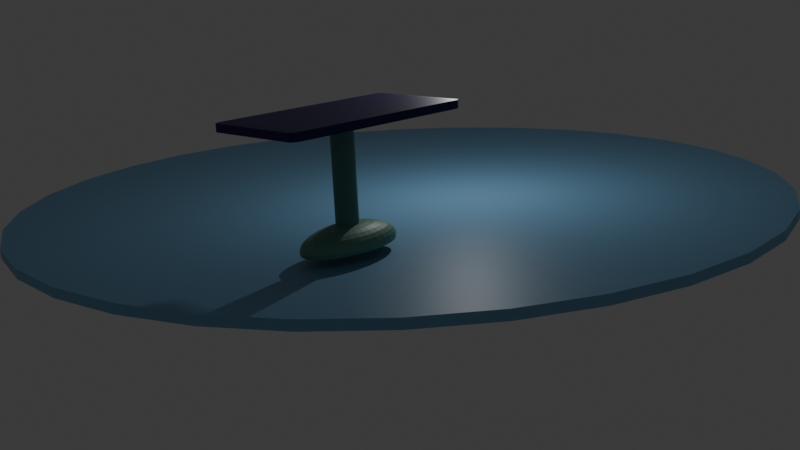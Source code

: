 # Source: table.blend  (saved by Blender 4.5.91; exported with 4.5.12 LTS)
import bpy
from mathutils import Matrix  # noqa: F401  (used for matrix-valued properties, if any)

bpy.ops.wm.read_factory_settings(use_empty=True)
scene = bpy.context.scene
scene.name = 'Scene'

# ---- collections
col_collection = bpy.data.collections.new('Collection'); scene.collection.children.link(col_collection)

# ---- materials (node trees are filled in below, after node groups)
mat_material = bpy.data.materials.new('Material')
mat_material.alpha_threshold = 0.0
mat_material.roughness = 0.5
mat_material.line_color = (0.0, 0.0, 0.0, 1.0)
mat_material_003 = bpy.data.materials.new('Material.003')
mat_material_002 = bpy.data.materials.new('Material.002')
mat_material_005 = bpy.data.materials.new('Material.005')

# ---- material node trees
mat_material.use_nodes = True; mat_material.node_tree.nodes.clear()
_N = mat_material.node_tree.nodes; _L = mat_material.node_tree.links
n0 = _N.new('ShaderNodeOutputMaterial'); n0.name = 'Material Output'; n0.location = (200, 100)
n1 = _N.new('ShaderNodeBsdfPrincipled'); n1.name = 'Principled BSDF'; n1.location = (-200, 100)
n1.inputs[0].default_value = (0.006751, 0.002432, 0.111, 1.0)
n1.inputs[3].default_value = 1.45
_L.new(n1.outputs[0], n0.inputs[0])
n0.is_active_output = True
mat_material_003.use_nodes = True; mat_material_003.node_tree.nodes.clear()
_N = mat_material_003.node_tree.nodes; _L = mat_material_003.node_tree.links
n0 = _N.new('ShaderNodeBsdfPrincipled'); n0.name = 'Principled BSDF'; n0.location = (-200, 100)
n0.inputs[0].default_value = (0.1157, 0.2774, 0.2419, 1.0)
n1 = _N.new('ShaderNodeOutputMaterial'); n1.name = 'Material Output'; n1.location = (200, 100)
_L.new(n0.outputs[0], n1.inputs[0])
n1.is_active_output = True
mat_material_002.use_nodes = True; mat_material_002.node_tree.nodes.clear()
_N = mat_material_002.node_tree.nodes; _L = mat_material_002.node_tree.links
n0 = _N.new('ShaderNodeBsdfPrincipled'); n0.name = 'Principled BSDF'; n0.location = (-200, 100)
n0.inputs[0].default_value = (0.1376, 0.3583, 0.2596, 1.0)
n1 = _N.new('ShaderNodeOutputMaterial'); n1.name = 'Material Output'; n1.location = (200, 100)
_L.new(n0.outputs[0], n1.inputs[0])
n1.is_active_output = True
mat_material_005.use_nodes = True; mat_material_005.node_tree.nodes.clear()
_N = mat_material_005.node_tree.nodes; _L = mat_material_005.node_tree.links
n0 = _N.new('ShaderNodeBsdfPrincipled'); n0.name = 'Principled BSDF'; n0.location = (-200, 100)
n0.inputs[0].default_value = (0.1923, 0.4335, 0.6657, 1.0)
n1 = _N.new('ShaderNodeOutputMaterial'); n1.name = 'Material Output'; n1.location = (200, 100)
_L.new(n0.outputs[0], n1.inputs[0])
n1.is_active_output = True

# ---- world
world_world = bpy.data.worlds.new('World'); scene.world = world_world
world_world.use_nodes = True; world_world.node_tree.nodes.clear()
_N = world_world.node_tree.nodes; _L = world_world.node_tree.links
n0 = _N.new('ShaderNodeOutputWorld'); n0.name = 'World Output'; n0.location = (200, 100)
n1 = _N.new('ShaderNodeBackground'); n1.name = 'Background'; n1.location = (-200, 100)
n1.inputs[0].default_value = (0.05088, 0.05088, 0.05088, 1.0)
_L.new(n1.outputs[0], n0.inputs[0])
n0.is_active_output = True
world_world.color = (0.05088, 0.05088, 0.05088)
world_world.sun_shadow_jitter_overblur = 0.0

# ---- cameras
cam_camera = bpy.data.cameras.new('Camera')
cam_camera.clip_end = 100.0
cam_camera.lens = 50.0
cam_camera.ortho_scale = 7.314

# ---- lights
light_light = bpy.data.lights.new('Light', 'POINT')
light_light.energy = 1000.0
light_light.shadow_soft_size = 0.1

# ---- meshes
me_cube = bpy.data.meshes.new('Cube')
me_cube.from_pydata([(1.876, 3.989, 0.1481), (2.094, 3.575, 0.1652), (1.944, 3.968, 0.1534), (2.004, 3.909, 0.1581), (2.052, 3.818, 0.1619), (2.083, 3.703, 0.1644), (1.876, 3.575, -0.1652), (1.876, 3.989, -0.1481), (2.094, 3.575, -0.1481), (1.876, 3.703, -0.1644), (1.876, 3.818, -0.1619), (1.944, 3.575, -0.1644), (1.945, 3.707, -0.1634), (1.943, 3.812, -0.1611), (2.004, 3.575, -0.1619), (2.001, 3.702, -0.1611), (1.991, 3.794, -0.1594), (1.944, 3.968, -0.1481), (2.004, 3.909, -0.1481), (1.876, 3.968, -0.1534), (1.946, 3.944, -0.1535), (2.001, 3.889, -0.1533), (1.876, 3.909, -0.1581), (1.943, 3.888, -0.1579), (1.991, 3.849, -0.1571), (2.083, 3.575, -0.1534), (2.052, 3.575, -0.1581), (2.083, 3.703, -0.1481), (2.07, 3.706, -0.1535), (2.041, 3.702, -0.1579), (2.052, 3.818, -0.1481), (2.041, 3.812, -0.1533), (2.021, 3.794, -0.1571), (2.094, -3.575, 0.1652), (1.876, -3.989, 0.1481), (2.083, -3.703, 0.1644), (2.052, -3.818, 0.1619), (2.004, -3.909, 0.1581), (1.944, -3.968, 0.1534), (2.094, -3.575, -0.1481), (1.876, -3.989, -0.1481), (1.876, -3.575, -0.1652), (2.083, -3.703, -0.1481), (2.052, -3.818, -0.1481), (2.083, -3.575, -0.1534), (2.07, -3.707, -0.1535), (2.041, -3.812, -0.1533), (2.052, -3.575, -0.1581), (2.041, -3.702, -0.1579), (2.021, -3.794, -0.1571), (1.876, -3.968, -0.1534), (1.876, -3.909, -0.1581), (1.944, -3.968, -0.1481), (1.945, -3.944, -0.1535), (1.943, -3.889, -0.1579), (2.004, -3.909, -0.1481), (2.001, -3.888, -0.1533), (1.991, -3.849, -0.1571), (1.944, -3.575, -0.1644), (2.004, -3.575, -0.1619), (1.876, -3.703, -0.1644), (1.946, -3.706, -0.1634), (2.001, -3.702, -0.1611), (1.876, -3.818, -0.1619), (1.943, -3.812, -0.1611), (1.991, -3.794, -0.1594), (-1.876, 3.989, 0.1481), (-2.094, 3.575, 0.1481), (-1.876, 3.575, 0.1652), (-1.944, 3.968, 0.1481), (-2.004, 3.909, 0.1481), (-1.876, 3.968, 0.1534), (-1.946, 3.944, 0.1535), (-2.001, 3.889, 0.1533), (-1.876, 3.909, 0.1581), (-1.943, 3.888, 0.1579), (-1.991, 3.849, 0.1571), (-2.083, 3.575, 0.1534), (-2.052, 3.575, 0.1581), (-2.083, 3.703, 0.1481), (-2.07, 3.706, 0.1535), (-2.041, 3.702, 0.1579), (-2.052, 3.818, 0.1481), (-2.041, 3.812, 0.1533), (-2.021, 3.794, 0.1571), (-1.876, 3.703, 0.1644), (-1.876, 3.818, 0.1619), (-1.944, 3.575, 0.1644), (-1.945, 3.707, 0.1634), (-1.943, 3.812, 0.1611), (-2.004, 3.575, 0.1619), (-2.001, 3.702, 0.1611), (-1.991, 3.794, 0.1594), (-2.094, 3.575, -0.1481), (-1.876, 3.989, -0.1481), (-1.876, 3.575, -0.1652), (-2.083, 3.703, -0.1481), (-2.052, 3.818, -0.1481), (-2.083, 3.575, -0.1534), (-2.07, 3.707, -0.1535), (-2.041, 3.812, -0.1533), (-2.052, 3.575, -0.1581), (-2.041, 3.702, -0.1579), (-2.021, 3.794, -0.1571), (-1.876, 3.968, -0.1534), (-1.876, 3.909, -0.1581), (-1.944, 3.968, -0.1481), (-1.945, 3.944, -0.1535), (-1.943, 3.889, -0.1579), (-2.004, 3.909, -0.1481), (-2.001, 3.888, -0.1533), (-1.991, 3.849, -0.1571), (-1.944, 3.575, -0.1644), (-2.004, 3.575, -0.1619), (-1.876, 3.703, -0.1644), (-1.946, 3.706, -0.1634), (-2.001, 3.702, -0.1611), (-1.876, 3.818, -0.1619), (-1.943, 3.812, -0.1611), (-1.991, 3.794, -0.1594), (-2.094, -3.575, 0.1481), (-1.876, -3.989, 0.1481), (-1.876, -3.575, 0.1652), (-2.083, -3.703, 0.1481), (-2.052, -3.818, 0.1481), (-2.083, -3.575, 0.1534), (-2.07, -3.707, 0.1535), (-2.041, -3.812, 0.1533), (-2.052, -3.575, 0.1581), (-2.041, -3.702, 0.1579), (-2.021, -3.794, 0.1571), (-1.876, -3.968, 0.1534), (-1.876, -3.909, 0.1581), (-1.944, -3.968, 0.1481), (-1.945, -3.944, 0.1535), (-1.943, -3.889, 0.1579), (-2.004, -3.909, 0.1481), (-2.001, -3.888, 0.1533), (-1.991, -3.849, 0.1571), (-1.944, -3.575, 0.1644), (-2.004, -3.575, 0.1619), (-1.876, -3.703, 0.1644), (-1.946, -3.706, 0.1634), (-2.001, -3.702, 0.1611), (-1.876, -3.818, 0.1619), (-1.943, -3.812, 0.1611), (-1.991, -3.794, 0.1594), (-1.876, -3.575, -0.1652), (-1.876, -3.989, -0.1481), (-2.094, -3.575, -0.1481), (-1.876, -3.703, -0.1644), (-1.876, -3.818, -0.1619), (-1.944, -3.575, -0.1644), (-1.945, -3.707, -0.1634), (-1.943, -3.812, -0.1611), (-2.004, -3.575, -0.1619), (-2.001, -3.702, -0.1611), (-1.991, -3.794, -0.1594), (-1.944, -3.968, -0.1481), (-2.004, -3.909, -0.1481), (-1.876, -3.968, -0.1534), (-1.946, -3.944, -0.1535), (-2.001, -3.889, -0.1533), (-1.876, -3.909, -0.1581), (-1.943, -3.888, -0.1579), (-1.991, -3.849, -0.1571), (-2.083, -3.575, -0.1534), (-2.052, -3.575, -0.1581), (-2.083, -3.703, -0.1481), (-2.07, -3.706, -0.1535), (-2.041, -3.702, -0.1579), (-2.052, -3.818, -0.1481), (-2.041, -3.812, -0.1533), (-2.021, -3.794, -0.1571)], [], [(6, 9, 12, 11), (9, 10, 13, 12), (10, 22, 23, 13), (11, 12, 15, 14), (12, 13, 16, 15), (13, 23, 24, 16), (7, 17, 20, 19), (17, 18, 21, 20), (18, 30, 31, 21), (19, 20, 23, 22), (20, 21, 24, 23), (21, 31, 32, 24), (8, 25, 28, 27), (25, 26, 29, 28), (26, 14, 15, 29), (27, 28, 31, 30), (28, 29, 32, 31), (29, 15, 16, 32), (16, 24, 32), (39, 42, 45, 44), (42, 43, 46, 45), (43, 55, 56, 46), (44, 45, 48, 47), (45, 46, 49, 48), (46, 56, 57, 49), (40, 50, 53, 52), (50, 51, 54, 53), (51, 63, 64, 54), (52, 53, 56, 55), (53, 54, 57, 56), (54, 64, 65, 57), (41, 58, 61, 60), (58, 59, 62, 61), (59, 47, 48, 62), (60, 61, 64, 63), (61, 62, 65, 64), (62, 48, 49, 65), (49, 57, 65), (66, 69, 72, 71), (69, 70, 73, 72), (70, 82, 83, 73), (71, 72, 75, 74), (72, 73, 76, 75), (73, 83, 84, 76), (67, 77, 80, 79), (77, 78, 81, 80), (78, 90, 91, 81), (79, 80, 83, 82), (80, 81, 84, 83), (81, 91, 92, 84), (68, 85, 88, 87), (85, 86, 89, 88), (86, 74, 75, 89), (87, 88, 91, 90), (88, 89, 92, 91), (89, 75, 76, 92), (76, 84, 92), (93, 96, 99, 98), (96, 97, 100, 99), (97, 109, 110, 100), (98, 99, 102, 101), (99, 100, 103, 102), (100, 110, 111, 103), (94, 104, 107, 106), (104, 105, 108, 107), (105, 117, 118, 108), (106, 107, 110, 109), (107, 108, 111, 110), (108, 118, 119, 111), (95, 112, 115, 114), (112, 113, 116, 115), (113, 101, 102, 116), (114, 115, 118, 117), (115, 116, 119, 118), (116, 102, 103, 119), (103, 111, 119), (120, 123, 126, 125), (123, 124, 127, 126), (124, 136, 137, 127), (125, 126, 129, 128), (126, 127, 130, 129), (127, 137, 138, 130), (121, 131, 134, 133), (131, 132, 135, 134), (132, 144, 145, 135), (133, 134, 137, 136), (134, 135, 138, 137), (135, 145, 146, 138), (122, 139, 142, 141), (139, 140, 143, 142), (140, 128, 129, 143), (141, 142, 145, 144), (142, 143, 146, 145), (143, 129, 130, 146), (130, 138, 146), (147, 150, 153, 152), (150, 151, 154, 153), (151, 163, 164, 154), (152, 153, 156, 155), (153, 154, 157, 156), (154, 164, 165, 157), (148, 158, 161, 160), (158, 159, 162, 161), (159, 171, 172, 162), (160, 161, 164, 163), (161, 162, 165, 164), (162, 172, 173, 165), (149, 166, 169, 168), (166, 167, 170, 169), (167, 155, 156, 170), (168, 169, 172, 171), (169, 170, 173, 172), (170, 156, 157, 173), (157, 165, 173), (95, 147, 152, 112), (112, 152, 155, 113), (113, 155, 167, 101), (101, 167, 166, 98), (98, 166, 149, 93), (6, 95, 114, 9), (9, 114, 117, 10), (10, 117, 105, 22), (22, 105, 104, 19), (19, 104, 94, 7), (1, 8, 27, 5), (5, 27, 30, 4), (4, 30, 18, 3), (3, 18, 17, 2), (2, 17, 7, 0), (148, 121, 133, 158), (158, 133, 136, 159), (159, 136, 124, 171), (171, 124, 123, 168), (168, 123, 120, 149), (34, 40, 52, 38), (38, 52, 55, 37), (37, 55, 43, 36), (36, 43, 42, 35), (35, 42, 39, 33), (66, 94, 106, 69), (69, 106, 109, 70), (70, 109, 97, 82), (82, 97, 96, 79), (79, 96, 93, 67), (33, 122, 141, 35), (35, 141, 144, 36), (36, 144, 132, 37), (37, 132, 131, 38), (38, 131, 121, 34), (147, 41, 60, 150), (150, 60, 63, 151), (151, 63, 51, 163), (163, 51, 50, 160), (160, 50, 40, 148), (122, 68, 87, 139), (139, 87, 90, 140), (140, 90, 78, 128), (128, 78, 77, 125), (125, 77, 67, 120), (68, 1, 5, 85), (85, 5, 4, 86), (86, 4, 3, 74), (74, 3, 2, 71), (71, 2, 0, 66), (41, 6, 11, 58), (58, 11, 14, 59), (59, 14, 26, 47), (47, 26, 25, 44), (44, 25, 8, 39), (94, 66, 0, 7), (8, 1, 33, 39), (1, 68, 122, 33), (95, 6, 41, 147), (40, 34, 121, 148), (149, 120, 67, 93)])
_uv = me_cube.uv_layers.new(name='UVMap')
_uv.uv.foreach_set('vector', [0.362, 0.513, 0.362, 0.509, 0.3661, 0.5088, 0.366, 0.513, 0.362, 0.509, 0.362, 0.5053, 0.366, 0.5055, 0.3661, 0.5088, 0.362, 0.5053, 0.3685, 0.4935, 0.3708, 0.4952, 0.366, 0.5055, 0.366, 0.513, 0.3661, 0.5088, 0.3695, 0.509, 0.3697, 0.513, 0.3661, 0.5088, 0.366, 0.5055, 0.3689, 0.5061, 0.3695, 0.509, 0.366, 0.5055, 0.3708, 0.4952, 0.3728, 0.4961, 0.3689, 0.5061, 0.388, 0.487, 0.388, 0.491, 0.3839, 0.4912, 0.384, 0.487, 0.388, 0.491, 0.388, 0.4947, 0.384, 0.4945, 0.3839, 0.4912, 0.388, 0.4947, 0.388, 0.5053, 0.384, 0.5055, 0.384, 0.4945, 0.384, 0.487, 0.3839, 0.4912, 0.3708, 0.4952, 0.3685, 0.4935, 0.3839, 0.4912, 0.384, 0.4945, 0.3728, 0.4961, 0.3708, 0.4952, 0.384, 0.4945, 0.384, 0.5055, 0.3803, 0.5061, 0.3728, 0.4961, 0.388, 0.513, 0.384, 0.513, 0.3838, 0.5089, 0.388, 0.509, 0.384, 0.513, 0.3803, 0.513, 0.3805, 0.509, 0.3838, 0.5089, 0.3803, 0.513, 0.3697, 0.513, 0.3695, 0.509, 0.3805, 0.509, 0.388, 0.509, 0.3838, 0.5089, 0.384, 0.5055, 0.388, 0.5053, 0.3838, 0.5089, 0.3805, 0.509, 0.3803, 0.5061, 0.384, 0.5055, 0.3805, 0.509, 0.3695, 0.509, 0.3689, 0.5061, 0.3803, 0.5061, 0.3689, 0.5061, 0.3728, 0.4961, 0.3803, 0.5061, 0.388, 0.737, 0.388, 0.741, 0.3839, 0.7412, 0.384, 0.737, 0.388, 0.741, 0.388, 0.7447, 0.384, 0.7445, 0.3839, 0.7412, 0.388, 0.7447, 0.388, 0.7553, 0.384, 0.7555, 0.384, 0.7445, 0.384, 0.737, 0.3839, 0.7412, 0.3805, 0.741, 0.3803, 0.737, 0.3839, 0.7412, 0.384, 0.7445, 0.3803, 0.7439, 0.3805, 0.741, 0.384, 0.7445, 0.384, 0.7555, 0.3728, 0.7539, 0.3803, 0.7439, 0.388, 0.763, 0.384, 0.763, 0.3838, 0.7589, 0.388, 0.759, 0.384, 0.763, 0.3685, 0.7565, 0.3708, 0.7548, 0.3838, 0.7589, 0.3685, 0.7565, 0.362, 0.7447, 0.366, 0.7445, 0.3708, 0.7548, 0.388, 0.759, 0.3838, 0.7589, 0.384, 0.7555, 0.388, 0.7553, 0.3838, 0.7589, 0.3708, 0.7548, 0.3728, 0.7539, 0.384, 0.7555, 0.3708, 0.7548, 0.366, 0.7445, 0.3689, 0.7439, 0.3728, 0.7539, 0.362, 0.737, 0.366, 0.737, 0.3662, 0.7411, 0.362, 0.741, 0.366, 0.737, 0.3697, 0.737, 0.3695, 0.741, 0.3662, 0.7411, 0.3697, 0.737, 0.3803, 0.737, 0.3805, 0.741, 0.3695, 0.741, 0.362, 0.741, 0.3662, 0.7411, 0.366, 0.7445, 0.362, 0.7447, 0.3662, 0.7411, 0.3695, 0.741, 0.3689, 0.7439, 0.366, 0.7445, 0.3695, 0.741, 0.3805, 0.741, 0.3803, 0.7439, 0.3689, 0.7439, 0.3803, 0.7439, 0.3728, 0.7539, 0.3689, 0.7439, 0.612, 0.263, 0.612, 0.259, 0.6161, 0.2588, 0.616, 0.263, 0.612, 0.259, 0.612, 0.2553, 0.616, 0.2555, 0.6161, 0.2588, 0.612, 0.2553, 0.612, 0.2447, 0.616, 0.2445, 0.616, 0.2555, 0.616, 0.263, 0.6161, 0.2588, 0.6195, 0.259, 0.6197, 0.263, 0.6161, 0.2588, 0.616, 0.2555, 0.6189, 0.2553, 0.6195, 0.259, 0.616, 0.2555, 0.616, 0.2445, 0.6189, 0.2439, 0.6189, 0.2553, 0.612, 0.237, 0.616, 0.237, 0.6162, 0.2411, 0.612, 0.241, 0.616, 0.237, 0.6197, 0.237, 0.6195, 0.241, 0.6162, 0.2411, 0.6197, 0.237, 0.625, 0.237, 0.625, 0.241, 0.6195, 0.241, 0.612, 0.241, 0.6162, 0.2411, 0.616, 0.2445, 0.612, 0.2447, 0.6162, 0.2411, 0.6195, 0.241, 0.6189, 0.2439, 0.616, 0.2445, 0.6195, 0.241, 0.625, 0.241, 0.625, 0.2466, 0.6189, 0.2439, 0.862, 0.513, 0.862, 0.509, 0.8661, 0.5088, 0.866, 0.513, 0.862, 0.509, 0.862, 0.5, 0.866, 0.5, 0.8661, 0.5088, 0.625, 0.263, 0.6197, 0.263, 0.6195, 0.259, 0.625, 0.259, 0.866, 0.513, 0.8661, 0.5088, 0.875, 0.509, 0.875, 0.513, 0.8661, 0.5088, 0.866, 0.5, 0.875, 0.5061, 0.875, 0.509, 0.625, 0.259, 0.6195, 0.259, 0.6189, 0.2553, 0.625, 0.2466, 0.6189, 0.2553, 0.6189, 0.2439, 0.625, 0.2466, 0.388, 0.237, 0.388, 0.241, 0.3839, 0.2412, 0.384, 0.237, 0.388, 0.241, 0.388, 0.2447, 0.384, 0.2445, 0.3839, 0.2412, 0.388, 0.2447, 0.388, 0.2553, 0.384, 0.2555, 0.384, 0.2445, 0.384, 0.237, 0.3839, 0.2412, 0.375, 0.241, 0.375, 0.237, 0.3839, 0.2412, 0.384, 0.2445, 0.375, 0.2439, 0.375, 0.241, 0.384, 0.2445, 0.384, 0.2555, 0.375, 0.2561, 0.375, 0.2439, 0.388, 0.263, 0.384, 0.263, 0.3838, 0.2589, 0.388, 0.259, 0.384, 0.263, 0.375, 0.263, 0.375, 0.259, 0.3838, 0.2589, 0.138, 0.5, 0.138, 0.5053, 0.134, 0.5055, 0.134, 0.5, 0.388, 0.259, 0.3838, 0.2589, 0.384, 0.2555, 0.388, 0.2553, 0.3838, 0.2589, 0.375, 0.259, 0.375, 0.2561, 0.384, 0.2555, 0.134, 0.5, 0.134, 0.5055, 0.1311, 0.5061, 0.1311, 0.5, 0.138, 0.513, 0.134, 0.513, 0.1338, 0.5089, 0.138, 0.509, 0.134, 0.513, 0.1303, 0.513, 0.1305, 0.509, 0.1338, 0.5089, 0.1303, 0.513, 0.125, 0.513, 0.125, 0.509, 0.1305, 0.509, 0.138, 0.509, 0.1338, 0.5089, 0.134, 0.5055, 0.138, 0.5053, 0.1338, 0.5089, 0.1305, 0.509, 0.1311, 0.5061, 0.134, 0.5055, 0.1305, 0.509, 0.125, 0.509, 0.125, 0.5061, 0.1311, 0.5061, 0.125, 0.5061, 0.1311, 0.5, 0.1311, 0.5061, 0.612, 0.01297, 0.612, 0.008961, 0.6161, 0.008832, 0.616, 0.01297, 0.612, 0.008961, 0.612, 0.005348, 0.616, 0.005523, 0.6161, 0.008832, 0.612, 0.005348, 0.612, 0.0, 0.616, 0.0, 0.616, 0.005523, 0.616, 0.01297, 0.6161, 0.008832, 0.6195, 0.008979, 0.6197, 0.01297, 0.6161, 0.008832, 0.616, 0.005523, 0.6189, 0.006107, 0.6195, 0.008979, 0.616, 0.005523, 0.616, 0.0, 0.6189, 0.0, 0.6189, 0.006107, 0.612, 0.987, 0.616, 0.987, 0.6162, 0.9911, 0.612, 0.991, 0.616, 0.987, 0.6197, 0.987, 0.6195, 0.991, 0.6162, 0.9911, 0.6197, 0.987, 0.625, 0.987, 0.625, 0.991, 0.6195, 0.991, 0.612, 0.991, 0.6162, 0.9911, 0.616, 1.0, 0.612, 1.0, 0.6162, 0.9911, 0.6195, 0.991, 0.6189, 1.0, 0.616, 1.0, 0.6195, 0.991, 0.625, 0.991, 0.625, 1.0, 0.6189, 1.0, 0.862, 0.737, 0.866, 0.737, 0.8662, 0.7411, 0.862, 0.741, 0.866, 0.737, 0.875, 0.737, 0.875, 0.741, 0.8662, 0.7411, 0.625, 0.01297, 0.6197, 0.01297, 0.6195, 0.008979, 0.625, 0.008989, 0.862, 0.741, 0.8662, 0.7411, 0.866, 0.75, 0.862, 0.75, 0.8662, 0.7411, 0.875, 0.741, 0.875, 0.7439, 0.866, 0.75, 0.625, 0.008989, 0.6195, 0.008979, 0.6189, 0.006107, 0.625, 0.006107, 0.6189, 0.006107, 0.6189, 0.0, 0.625, 0.006107, 0.138, 0.737, 0.138, 0.741, 0.1339, 0.7412, 0.134, 0.737, 0.138, 0.741, 0.138, 0.7447, 0.134, 0.7445, 0.1339, 0.7412, 0.138, 0.7447, 0.138, 0.75, 0.134, 0.75, 0.134, 0.7445, 0.134, 0.737, 0.1339, 0.7412, 0.1305, 0.741, 0.1303, 0.737, 0.1339, 0.7412, 0.134, 0.7445, 0.1311, 0.7439, 0.1305, 0.741, 0.134, 0.7445, 0.134, 0.75, 0.1311, 0.75, 0.1311, 0.7439, 0.388, 0.987, 0.388, 0.991, 0.3839, 0.9912, 0.384, 0.987, 0.388, 0.991, 0.388, 1.0, 0.384, 1.0, 0.3839, 0.9912, 0.388, 0.0, 0.388, 0.005348, 0.384, 0.005517, 0.384, 0.0, 0.384, 0.987, 0.3839, 0.9912, 0.375, 0.991, 0.375, 0.987, 0.3839, 0.9912, 0.384, 1.0, 0.375, 0.9939, 0.375, 0.991, 0.384, 0.0, 0.384, 0.005517, 0.375, 0.006107, 0.375, 0.0, 0.388, 0.01297, 0.384, 0.01297, 0.3838, 0.008855, 0.388, 0.008961, 0.384, 0.01297, 0.375, 0.01297, 0.375, 0.008989, 0.3838, 0.008855, 0.125, 0.737, 0.1303, 0.737, 0.1305, 0.741, 0.125, 0.741, 0.388, 0.008961, 0.3838, 0.008855, 0.384, 0.005517, 0.388, 0.005348, 0.3838, 0.008855, 0.375, 0.008989, 0.375, 0.006107, 0.384, 0.005517, 0.125, 0.741, 0.1305, 0.741, 0.1311, 0.7439, 0.125, 0.7439, 0.1311, 0.7439, 0.1311, 0.75, 0.125, 0.7439, 0.138, 0.513, 0.138, 0.737, 0.134, 0.737, 0.134, 0.513, 0.134, 0.513, 0.134, 0.737, 0.1303, 0.737, 0.1303, 0.513, 0.1303, 0.513, 0.1303, 0.737, 0.125, 0.737, 0.125, 0.513, 0.375, 0.237, 0.375, 0.01297, 0.384, 0.01297, 0.384, 0.237, 0.384, 0.237, 0.384, 0.01297, 0.388, 0.01297, 0.388, 0.237, 0.362, 0.513, 0.138, 0.513, 0.138, 0.509, 0.362, 0.509, 0.362, 0.509, 0.138, 0.509, 0.138, 0.5053, 0.362, 0.5053, 0.362, 0.5053, 0.138, 0.5053, 0.138, 0.5, 0.3685, 0.4935, 0.3685, 0.4935, 0.375, 0.263, 0.384, 0.263, 0.384, 0.487, 0.384, 0.487, 0.384, 0.263, 0.388, 0.263, 0.388, 0.487, 0.625, 0.513, 0.388, 0.513, 0.388, 0.509, 0.625, 0.509, 0.625, 0.509, 0.388, 0.509, 0.388, 0.5053, 0.6244, 0.5021, 0.6244, 0.5021, 0.388, 0.5053, 0.388, 0.4947, 0.6197, 0.4947, 0.6197, 0.4947, 0.388, 0.4947, 0.388, 0.491, 0.616, 0.491, 0.616, 0.491, 0.388, 0.491, 0.388, 0.487, 0.612, 0.487, 0.388, 0.987, 0.612, 0.987, 0.612, 0.991, 0.388, 0.991, 0.388, 0.991, 0.612, 0.991, 0.612, 1.0, 0.388, 1.0, 0.388, 0.0, 0.612, 0.0, 0.612, 0.005348, 0.388, 0.005348, 0.388, 0.005348, 0.612, 0.005348, 0.612, 0.008961, 0.388, 0.008961, 0.388, 0.008961, 0.612, 0.008961, 0.612, 0.01297, 0.388, 0.01297, 0.612, 0.763, 0.388, 0.763, 0.388, 0.759, 0.616, 0.759, 0.616, 0.759, 0.388, 0.759, 0.388, 0.7553, 0.6197, 0.7553, 0.6197, 0.7553, 0.388, 0.7553, 0.388, 0.7447, 0.6244, 0.7479, 0.6244, 0.7479, 0.388, 0.7447, 0.388, 0.741, 0.625, 0.741, 0.625, 0.741, 0.388, 0.741, 0.388, 0.737, 0.625, 0.737, 0.612, 0.263, 0.388, 0.263, 0.388, 0.259, 0.612, 0.259, 0.612, 0.259, 0.388, 0.259, 0.388, 0.2553, 0.612, 0.2553, 0.612, 0.2553, 0.388, 0.2553, 0.388, 0.2447, 0.612, 0.2447, 0.612, 0.2447, 0.388, 0.2447, 0.388, 0.241, 0.612, 0.241, 0.612, 0.241, 0.388, 0.241, 0.388, 0.237, 0.612, 0.237, 0.625, 0.737, 0.862, 0.737, 0.862, 0.741, 0.625, 0.741, 0.625, 0.741, 0.862, 0.741, 0.862, 0.75, 0.6244, 0.7479, 0.6244, 0.7479, 0.625, 0.987, 0.6197, 0.987, 0.6197, 0.7553, 0.6197, 0.7553, 0.6197, 0.987, 0.616, 0.987, 0.616, 0.759, 0.616, 0.759, 0.616, 0.987, 0.612, 0.987, 0.612, 0.763, 0.138, 0.737, 0.362, 0.737, 0.362, 0.741, 0.138, 0.741, 0.138, 0.741, 0.362, 0.741, 0.362, 0.7447, 0.138, 0.7447, 0.138, 0.7447, 0.362, 0.7447, 0.3685, 0.7565, 0.138, 0.75, 0.375, 0.987, 0.3685, 0.7565, 0.384, 0.763, 0.384, 0.987, 0.384, 0.987, 0.384, 0.763, 0.388, 0.763, 0.388, 0.987, 0.862, 0.737, 0.862, 0.513, 0.866, 0.513, 0.866, 0.737, 0.866, 0.737, 0.866, 0.513, 0.875, 0.513, 0.875, 0.737, 0.625, 0.01297, 0.625, 0.237, 0.6197, 0.237, 0.6197, 0.01297, 0.6197, 0.01297, 0.6197, 0.237, 0.616, 0.237, 0.616, 0.01297, 0.616, 0.01297, 0.616, 0.237, 0.612, 0.237, 0.612, 0.01297, 0.862, 0.513, 0.625, 0.513, 0.625, 0.509, 0.862, 0.509, 0.862, 0.509, 0.625, 0.509, 0.6244, 0.5021, 0.862, 0.5, 0.625, 0.263, 0.6244, 0.5021, 0.6197, 0.4947, 0.6197, 0.263, 0.6197, 0.263, 0.6197, 0.4947, 0.616, 0.491, 0.616, 0.263, 0.616, 0.263, 0.616, 0.491, 0.612, 0.487, 0.612, 0.263, 0.362, 0.737, 0.362, 0.513, 0.366, 0.513, 0.366, 0.737, 0.366, 0.737, 0.366, 0.513, 0.3697, 0.513, 0.3697, 0.737, 0.3697, 0.737, 0.3697, 0.513, 0.3803, 0.513, 0.3803, 0.737, 0.3803, 0.737, 0.3803, 0.513, 0.384, 0.513, 0.384, 0.737, 0.384, 0.737, 0.384, 0.513, 0.388, 0.513, 0.388, 0.737, 0.388, 0.263, 0.612, 0.263, 0.612, 0.487, 0.388, 0.487, 0.388, 0.513, 0.625, 0.513, 0.625, 0.737, 0.388, 0.737, 0.625, 0.513, 0.862, 0.513, 0.862, 0.737, 0.625, 0.737, 0.138, 0.513, 0.362, 0.513, 0.362, 0.737, 0.138, 0.737, 0.388, 0.763, 0.612, 0.763, 0.612, 0.987, 0.388, 0.987, 0.388, 0.01297, 0.612, 0.01297, 0.612, 0.237, 0.388, 0.237])
me_cube.materials.append(mat_material)
me_cube.use_mirror_vertex_groups = False
me_cube.update()
me_cylinder_001 = bpy.data.meshes.new('Cylinder.001')
me_cylinder_001.from_pydata([(0.0, 0.4314, -1.98), (0.0, 0.4314, 1.98), (0.08416, 0.4231, -1.98), (0.08416, 0.4231, 1.98), (0.1651, 0.3985, -1.98), (0.1651, 0.3985, 1.98), (0.2397, 0.3587, -1.98), (0.2397, 0.3587, 1.98), (0.305, 0.305, -1.98), (0.305, 0.305, 1.98), (0.3587, 0.2397, -1.98), (0.3587, 0.2397, 1.98), (0.3985, 0.1651, -1.98), (0.3985, 0.1651, 1.98), (0.4231, 0.08416, -1.98), (0.4231, 0.08416, 1.98), (0.4314, 0.0, -1.98), (0.4314, 0.0, 1.98), (0.4231, -0.08416, -1.98), (0.4231, -0.08416, 1.98), (0.3985, -0.1651, -1.98), (0.3985, -0.1651, 1.98), (0.3587, -0.2397, -1.98), (0.3587, -0.2397, 1.98), (0.305, -0.305, -1.98), (0.305, -0.305, 1.98), (0.2397, -0.3587, -1.98), (0.2397, -0.3587, 1.98), (0.1651, -0.3985, -1.98), (0.1651, -0.3985, 1.98), (0.08416, -0.4231, -1.98), (0.08416, -0.4231, 1.98), (0.0, -0.4314, -1.98), (0.0, -0.4314, 1.98), (-0.08416, -0.4231, -1.98), (-0.08416, -0.4231, 1.98), (-0.1651, -0.3985, -1.98), (-0.1651, -0.3985, 1.98), (-0.2397, -0.3587, -1.98), (-0.2397, -0.3587, 1.98), (-0.305, -0.305, -1.98), (-0.305, -0.305, 1.98), (-0.3587, -0.2397, -1.98), (-0.3587, -0.2397, 1.98), (-0.3985, -0.1651, -1.98), (-0.3985, -0.1651, 1.98), (-0.4231, -0.08416, -1.98), (-0.4231, -0.08416, 1.98), (-0.4314, 0.0, -1.98), (-0.4314, 0.0, 1.98), (-0.4231, 0.08416, -1.98), (-0.4231, 0.08416, 1.98), (-0.3985, 0.1651, -1.98), (-0.3985, 0.1651, 1.98), (-0.3587, 0.2397, -1.98), (-0.3587, 0.2397, 1.98), (-0.305, 0.305, -1.98), (-0.305, 0.305, 1.98), (-0.2397, 0.3587, -1.98), (-0.2397, 0.3587, 1.98), (-0.1651, 0.3985, -1.98), (-0.1651, 0.3985, 1.98), (-0.08416, 0.4231, -1.98), (-0.08416, 0.4231, 1.98)], [], [(0, 1, 3, 2), (2, 3, 5, 4), (4, 5, 7, 6), (6, 7, 9, 8), (8, 9, 11, 10), (10, 11, 13, 12), (12, 13, 15, 14), (14, 15, 17, 16), (16, 17, 19, 18), (18, 19, 21, 20), (20, 21, 23, 22), (22, 23, 25, 24), (24, 25, 27, 26), (26, 27, 29, 28), (28, 29, 31, 30), (30, 31, 33, 32), (32, 33, 35, 34), (34, 35, 37, 36), (36, 37, 39, 38), (38, 39, 41, 40), (40, 41, 43, 42), (42, 43, 45, 44), (44, 45, 47, 46), (46, 47, 49, 48), (48, 49, 51, 50), (50, 51, 53, 52), (52, 53, 55, 54), (54, 55, 57, 56), (56, 57, 59, 58), (58, 59, 61, 60), (3, 1, 63, 61, 59, 57, 55, 53, 51, 49, 47, 45, 43, 41, 39, 37, 35, 33, 31, 29, 27, 25, 23, 21, 19, 17, 15, 13, 11, 9, 7, 5), (60, 61, 63, 62), (62, 63, 1, 0), (0, 2, 4, 6, 8, 10, 12, 14, 16, 18, 20, 22, 24, 26, 28, 30, 32, 34, 36, 38, 40, 42, 44, 46, 48, 50, 52, 54, 56, 58, 60, 62)])
_uv = me_cylinder_001.uv_layers.new(name='UVMap')
_uv.uv.foreach_set('vector', [1.0, 0.5, 1.0, 1.0, 0.9688, 1.0, 0.9688, 0.5, 0.9688, 0.5, 0.9688, 1.0, 0.9375, 1.0, 0.9375, 0.5, 0.9375, 0.5, 0.9375, 1.0, 0.9062, 1.0, 0.9062, 0.5, 0.9062, 0.5, 0.9062, 1.0, 0.875, 1.0, 0.875, 0.5, 0.875, 0.5, 0.875, 1.0, 0.8438, 1.0, 0.8438, 0.5, 0.8438, 0.5, 0.8438, 1.0, 0.8125, 1.0, 0.8125, 0.5, 0.8125, 0.5, 0.8125, 1.0, 0.7812, 1.0, 0.7812, 0.5, 0.7812, 0.5, 0.7812, 1.0, 0.75, 1.0, 0.75, 0.5, 0.75, 0.5, 0.75, 1.0, 0.7188, 1.0, 0.7188, 0.5, 0.7188, 0.5, 0.7188, 1.0, 0.6875, 1.0, 0.6875, 0.5, 0.6875, 0.5, 0.6875, 1.0, 0.6562, 1.0, 0.6562, 0.5, 0.6562, 0.5, 0.6562, 1.0, 0.625, 1.0, 0.625, 0.5, 0.625, 0.5, 0.625, 1.0, 0.5938, 1.0, 0.5938, 0.5, 0.5938, 0.5, 0.5938, 1.0, 0.5625, 1.0, 0.5625, 0.5, 0.5625, 0.5, 0.5625, 1.0, 0.5312, 1.0, 0.5312, 0.5, 0.5312, 0.5, 0.5312, 1.0, 0.5, 1.0, 0.5, 0.5, 0.5, 0.5, 0.5, 1.0, 0.4688, 1.0, 0.4688, 0.5, 0.4688, 0.5, 0.4688, 1.0, 0.4375, 1.0, 0.4375, 0.5, 0.4375, 0.5, 0.4375, 1.0, 0.4062, 1.0, 0.4062, 0.5, 0.4062, 0.5, 0.4062, 1.0, 0.375, 1.0, 0.375, 0.5, 0.375, 0.5, 0.375, 1.0, 0.3438, 1.0, 0.3438, 0.5, 0.3438, 0.5, 0.3438, 1.0, 0.3125, 1.0, 0.3125, 0.5, 0.3125, 0.5, 0.3125, 1.0, 0.2812, 1.0, 0.2812, 0.5, 0.2812, 0.5, 0.2812, 1.0, 0.25, 1.0, 0.25, 0.5, 0.25, 0.5, 0.25, 1.0, 0.2188, 1.0, 0.2188, 0.5, 0.2188, 0.5, 0.2188, 1.0, 0.1875, 1.0, 0.1875, 0.5, 0.1875, 0.5, 0.1875, 1.0, 0.1562, 1.0, 0.1562, 0.5, 0.1562, 0.5, 0.1562, 1.0, 0.125, 1.0, 0.125, 0.5, 0.125, 0.5, 0.125, 1.0, 0.09375, 1.0, 0.09375, 0.5, 0.09375, 0.5, 0.09375, 1.0, 0.0625, 1.0, 0.0625, 0.5, 0.2968, 0.4854, 0.25, 0.49, 0.2032, 0.4854, 0.1582, 0.4717, 0.1167, 0.4496, 0.08029, 0.4197, 0.05045, 0.3833, 0.02827, 0.3418, 0.01461, 0.2968, 0.01, 0.25, 0.01461, 0.2032, 0.02827, 0.1582, 0.05045, 0.1167, 0.08029, 0.08029, 0.1167, 0.05045, 0.1582, 0.02827, 0.2032, 0.01461, 0.25, 0.01, 0.2968, 0.01461, 0.3418, 0.02827, 0.3833, 0.05045, 0.4197, 0.08029, 0.4496, 0.1167, 0.4717, 0.1582, 0.4854, 0.2032, 0.49, 0.25, 0.4854, 0.2968, 0.4717, 0.3418, 0.4496, 0.3833, 0.4197, 0.4197, 0.3833, 0.4496, 0.3418, 0.4717, 0.0625, 0.5, 0.0625, 1.0, 0.03125, 1.0, 0.03125, 0.5, 0.03125, 0.5, 0.03125, 1.0, 0.0, 1.0, 0.0, 0.5, 0.75, 0.49, 0.7968, 0.4854, 0.8418, 0.4717, 0.8833, 0.4496, 0.9197, 0.4197, 0.9496, 0.3833, 0.9717, 0.3418, 0.9854, 0.2968, 0.99, 0.25, 0.9854, 0.2032, 0.9717, 0.1582, 0.9496, 0.1167, 0.9197, 0.08029, 0.8833, 0.05045, 0.8418, 0.02827, 0.7968, 0.01461, 0.75, 0.01, 0.7032, 0.01461, 0.6582, 0.02827, 0.6167, 0.05045, 0.5803, 0.08029, 0.5504, 0.1167, 0.5283, 0.1582, 0.5146, 0.2032, 0.51, 0.25, 0.5146, 0.2968, 0.5283, 0.3418, 0.5504, 0.3833, 0.5803, 0.4197, 0.6167, 0.4496, 0.6582, 0.4717, 0.7032, 0.4854])
me_cylinder_001.materials.append(mat_material_003)
me_cylinder_001.update()
me_sphere = bpy.data.meshes.new('Sphere')
me_sphere.from_pydata([(0.0, 1.187, 0.6), (0.0, 1.776, 0.4009), (0.0, 2.095, 0.1408), (0.0, 2.136, 0.0), (0.0, 2.095, -0.1408), (0.04362, 0.4087, 0.7078), (0.08557, 0.8016, 0.6667), (0.1242, 1.164, 0.6), (0.1581, 1.481, 0.5103), (0.1859, 1.742, 0.4009), (0.2066, 1.935, 0.2762), (0.2193, 2.055, 0.1408), (0.2236, 2.095, 0.0), (0.2193, 2.055, -0.1408), (0.08557, 0.385, 0.7078), (0.1679, 0.7551, 0.6667), (0.2437, 1.096, 0.6), (0.3102, 1.395, 0.5103), (0.3647, 1.641, 0.4009), (0.4052, 1.823, 0.2762), (0.4302, 1.935, 0.1408), (0.4386, 1.973, 0.0), (0.4302, 1.935, -0.1408), (0.1242, 0.3465, 0.7078), (0.2437, 0.6796, 0.6667), (0.3538, 0.9866, 0.6), (0.4503, 1.256, 0.5103), (0.5295, 1.477, 0.4009), (0.5883, 1.641, 0.2762), (0.6246, 1.742, 0.1408), (0.6368, 1.776, 0.0), (0.6246, 1.742, -0.1408), (0.1581, 0.2946, 0.7078), (0.3102, 0.5779, 0.6667), (0.4503, 0.839, 0.6), (0.5731, 1.068, 0.5103), (0.6739, 1.256, 0.4009), (0.7488, 1.395, 0.2762), (0.7949, 1.481, 0.1408), (0.8105, 1.51, 0.0), (0.7949, 1.481, -0.1408), (0.1859, 0.2315, 0.7078), (0.3647, 0.4541, 0.6667), (0.5295, 0.6592, 0.6), (0.6739, 0.839, 0.5103), (0.7924, 0.9866, 0.4009), (0.8805, 1.096, 0.2762), (0.9347, 1.164, 0.1408), (0.953, 1.187, 0.0), (0.9347, 1.164, -0.1408), (0.0, 0.0, 0.7216), (0.2066, 0.1595, 0.7078), (0.4052, 0.3128, 0.6667), (0.5883, 0.4541, 0.6), (0.7488, 0.5779, 0.5103), (0.8805, 0.6796, 0.4009), (0.9783, 0.7551, 0.2762), (1.039, 0.8016, 0.1408), (1.059, 0.8173, 0.0), (1.039, 0.8016, -0.1408), (0.2193, 0.08129, 0.7078), (0.4302, 0.1595, 0.6667), (0.6246, 0.2315, 0.6), (0.7949, 0.2946, 0.5103), (0.9347, 0.3465, 0.4009), (1.039, 0.385, 0.2762), (1.103, 0.4087, 0.1408), (1.124, 0.4167, 0.0), (1.103, 0.4087, -0.1408), (0.2236, -2.387e-08, 0.7078), (0.4386, -4.774e-08, 0.6667), (0.6368, -1.114e-07, 0.6), (0.8105, 3.183e-08, 0.5103), (0.953, -1.91e-07, 0.4009), (1.059, 9.548e-08, 0.2762), (1.124, -1.91e-07, 0.1408), (1.146, -3.501e-07, 0.0), (1.124, -1.91e-07, -0.1408), (0.2193, -0.08129, 0.7078), (0.4302, -0.1595, 0.6667), (0.6246, -0.2315, 0.6), (0.7949, -0.2946, 0.5103), (0.9347, -0.3465, 0.4009), (1.039, -0.385, 0.2762), (1.103, -0.4087, 0.1408), (1.124, -0.4167, 0.0), (1.103, -0.4087, -0.1408), (0.2066, -0.1595, 0.7078), (0.4052, -0.3128, 0.6667), (0.5883, -0.4541, 0.6), (0.7488, -0.5779, 0.5103), (0.8805, -0.6796, 0.4009), (0.9783, -0.7551, 0.2762), (1.039, -0.8016, 0.1408), (1.059, -0.8173, 0.0), (1.039, -0.8016, -0.1408), (0.1859, -0.2315, 0.7078), (0.3647, -0.4541, 0.6667), (0.5295, -0.6592, 0.6), (0.6739, -0.839, 0.5103), (0.7924, -0.9866, 0.4009), (0.8805, -1.096, 0.2762), (0.9347, -1.164, 0.1408), (0.953, -1.187, 0.0), (0.9347, -1.164, -0.1408), (0.1581, -0.2946, 0.7078), (0.3102, -0.5779, 0.6667), (0.4503, -0.839, 0.6), (0.5731, -1.068, 0.5103), (0.6739, -1.256, 0.4009), (0.7488, -1.395, 0.2762), (0.7949, -1.481, 0.1408), (0.8105, -1.51, 0.0), (0.7949, -1.481, -0.1408), (0.1242, -0.3465, 0.7078), (0.2437, -0.6796, 0.6667), (0.3538, -0.9866, 0.6), (0.4503, -1.256, 0.5103), (0.5295, -1.477, 0.4009), (0.5883, -1.641, 0.2762), (0.6246, -1.742, 0.1408), (0.6368, -1.776, 0.0), (0.6246, -1.742, -0.1408), (0.08557, -0.385, 0.7078), (0.1679, -0.7551, 0.6667), (0.2437, -1.096, 0.6), (0.3102, -1.395, 0.5103), (0.3647, -1.641, 0.4009), (0.4052, -1.823, 0.2762), (0.4302, -1.935, 0.1408), (0.4386, -1.973, 0.0), (0.4302, -1.935, -0.1408), (0.04362, -0.4087, 0.7078), (0.08557, -0.8016, 0.6667), (0.1242, -1.164, 0.6), (0.1581, -1.481, 0.5103), (0.1859, -1.742, 0.4009), (0.2066, -1.935, 0.2762), (0.2193, -2.055, 0.1408), (0.2236, -2.095, 0.0), (0.2193, -2.055, -0.1408), (-8.54e-09, -0.4167, 0.7078), (-5.978e-08, -0.8173, 0.6667), (-1.11e-07, -1.187, 0.6), (-1.708e-08, -1.51, 0.5103), (-1.196e-07, -1.776, 0.4009), (3.416e-08, -1.973, 0.2762), (-1.537e-07, -2.095, 0.1408), (-3.757e-07, -2.136, 0.0), (-1.537e-07, -2.095, -0.1408), (-0.04362, -0.4087, 0.7078), (-0.08557, -0.8016, 0.6667), (-0.1242, -1.164, 0.6), (-0.1581, -1.481, 0.5103), (-0.1859, -1.742, 0.4009), (-0.2066, -1.935, 0.2762), (-0.2193, -2.055, 0.1408), (-0.2236, -2.095, 0.0), (-0.2193, -2.055, -0.1408), (-0.08557, -0.385, 0.7078), (-0.1679, -0.7551, 0.6667), (-0.2437, -1.096, 0.6), (-0.3102, -1.395, 0.5103), (-0.3647, -1.641, 0.4009), (-0.4052, -1.823, 0.2762), (-0.4302, -1.935, 0.1408), (-0.4386, -1.973, 0.0), (-0.4302, -1.935, -0.1408), (-0.1242, -0.3465, 0.7078), (-0.2437, -0.6796, 0.6667), (-0.3538, -0.9866, 0.6), (-0.4503, -1.256, 0.5103), (-0.5295, -1.477, 0.4009), (-0.5883, -1.641, 0.2762), (-0.6246, -1.742, 0.1408), (-0.6368, -1.776, 0.0), (-0.6246, -1.742, -0.1408), (-0.1581, -0.2946, 0.7078), (-0.3102, -0.5779, 0.6667), (-0.4503, -0.839, 0.6), (-0.5731, -1.068, 0.5103), (-0.6739, -1.256, 0.4009), (-0.7488, -1.395, 0.2762), (-0.7949, -1.481, 0.1408), (-0.8105, -1.51, 0.0), (-0.7949, -1.481, -0.1408), (-0.1859, -0.2315, 0.7078), (-0.3647, -0.4541, 0.6667), (-0.5295, -0.6592, 0.6), (-0.6739, -0.839, 0.5103), (-0.7924, -0.9866, 0.4009), (-0.8805, -1.096, 0.2762), (-0.9347, -1.164, 0.1408), (-0.953, -1.187, 0.0), (-0.9347, -1.164, -0.1408), (-0.2066, -0.1595, 0.7078), (-0.4052, -0.3128, 0.6667), (-0.5883, -0.4541, 0.6), (-0.7488, -0.5779, 0.5103), (-0.8805, -0.6796, 0.4009), (-0.9783, -0.7551, 0.2762), (-1.039, -0.8016, 0.1408), (-1.059, -0.8173, 0.0), (-1.039, -0.8016, -0.1408), (-0.2193, -0.08129, 0.7078), (-0.4302, -0.1595, 0.6667), (-0.6246, -0.2315, 0.6), (-0.7949, -0.2946, 0.5103), (-0.9347, -0.3465, 0.4009), (-1.039, -0.385, 0.2762), (-1.103, -0.4087, 0.1408), (-1.124, -0.4167, 0.0), (-1.103, -0.4087, -0.1408), (-0.2236, 3.978e-08, 0.7078), (-0.4386, 1.114e-07, 0.6667), (-0.6368, 3.183e-07, 0.6), (-0.8105, 6.365e-08, 0.5103), (-0.953, 3.501e-07, 0.4009), (-1.059, 3.183e-08, 0.2762), (-1.124, 5.729e-07, 0.1408), (-1.146, 9.548e-07, 0.0), (-1.124, 5.729e-07, -0.1408), (-0.2193, 0.08129, 0.7078), (-0.4302, 0.1595, 0.6667), (-0.6246, 0.2315, 0.6), (-0.7949, 0.2946, 0.5103), (-0.9347, 0.3465, 0.4009), (-1.039, 0.385, 0.2762), (-1.103, 0.4087, 0.1408), (-1.124, 0.4167, 0.0), (-1.103, 0.4087, -0.1408), (-0.2066, 0.1595, 0.7078), (-0.4052, 0.3128, 0.6667), (-0.5883, 0.4541, 0.6), (-0.7488, 0.5779, 0.5103), (-0.8805, 0.6796, 0.4009), (-0.9783, 0.7551, 0.2762), (-1.039, 0.8016, 0.1408), (-1.059, 0.8173, 0.0), (-1.039, 0.8016, -0.1408), (-0.1859, 0.2315, 0.7078), (-0.3647, 0.4541, 0.6667), (-0.5295, 0.6592, 0.6), (-0.6739, 0.839, 0.5103), (-0.7924, 0.9866, 0.4009), (-0.8805, 1.096, 0.2762), (-0.9347, 1.164, 0.1408), (-0.953, 1.187, 0.0), (-0.9347, 1.164, -0.1408), (-0.1581, 0.2946, 0.7078), (-0.3102, 0.5779, 0.6667), (-0.4503, 0.839, 0.6), (-0.5731, 1.068, 0.5103), (-0.6739, 1.256, 0.4009), (-0.7488, 1.395, 0.2762), (-0.7949, 1.481, 0.1408), (-0.8105, 1.51, 0.0), (-0.7949, 1.481, -0.1408), (-0.1242, 0.3465, 0.7078), (-0.2437, 0.6796, 0.6667), (-0.3538, 0.9866, 0.6), (-0.4503, 1.256, 0.5103), (-0.5295, 1.477, 0.4009), (-0.5883, 1.641, 0.2762), (-0.6246, 1.742, 0.1408), (-0.6368, 1.776, 0.0), (-0.6246, 1.742, -0.1408), (-0.08557, 0.385, 0.7078), (-0.1679, 0.7551, 0.6667), (-0.2437, 1.096, 0.6), (-0.3102, 1.395, 0.5103), (-0.3647, 1.641, 0.4009), (-0.4052, 1.823, 0.2762), (-0.4302, 1.935, 0.1408), (-0.4386, 1.973, 0.0), (-0.4302, 1.935, -0.1408), (-0.04362, 0.4087, 0.7078), (-0.08557, 0.8016, 0.6667), (-0.1242, 1.164, 0.6), (-0.1581, 1.481, 0.5103), (-0.1859, 1.742, 0.4009), (-0.2066, 1.935, 0.2762), (-0.2193, 2.055, 0.1408), (-0.2236, 2.095, 0.0), (-0.2193, 2.055, -0.1408), (1.708e-08, 0.4167, 0.7078), (7.686e-08, 0.8173, 0.6667), (1.025e-07, 1.51, 0.5103), (6.832e-08, 1.973, 0.2762)], [], [(287, 0, 7, 8), (1, 287, 8, 9), (288, 1, 9, 10), (2, 288, 10, 11), (3, 2, 11, 12), (285, 50, 5), (4, 3, 12, 13), (286, 285, 5, 6), (0, 286, 6, 7), (7, 6, 15, 16), (8, 7, 16, 17), (9, 8, 17, 18), (10, 9, 18, 19), (11, 10, 19, 20), (12, 11, 20, 21), (5, 50, 14), (13, 12, 21, 22), (6, 5, 14, 15), (20, 19, 28, 29), (21, 20, 29, 30), (14, 50, 23), (22, 21, 30, 31), (15, 14, 23, 24), (16, 15, 24, 25), (17, 16, 25, 26), (18, 17, 26, 27), (19, 18, 27, 28), (26, 25, 34, 35), (27, 26, 35, 36), (28, 27, 36, 37), (29, 28, 37, 38), (30, 29, 38, 39), (23, 50, 32), (31, 30, 39, 40), (24, 23, 32, 33), (25, 24, 33, 34), (39, 38, 47, 48), (32, 50, 41), (40, 39, 48, 49), (33, 32, 41, 42), (34, 33, 42, 43), (35, 34, 43, 44), (36, 35, 44, 45), (37, 36, 45, 46), (38, 37, 46, 47), (44, 43, 53, 54), (45, 44, 54, 55), (46, 45, 55, 56), (47, 46, 56, 57), (48, 47, 57, 58), (41, 50, 51), (49, 48, 58, 59), (42, 41, 51, 52), (43, 42, 52, 53), (58, 57, 66, 67), (51, 50, 60), (59, 58, 67, 68), (52, 51, 60, 61), (53, 52, 61, 62), (54, 53, 62, 63), (55, 54, 63, 64), (56, 55, 64, 65), (57, 56, 65, 66), (64, 63, 72, 73), (65, 64, 73, 74), (66, 65, 74, 75), (67, 66, 75, 76), (60, 50, 69), (68, 67, 76, 77), (61, 60, 69, 70), (62, 61, 70, 71), (63, 62, 71, 72), (77, 76, 85, 86), (70, 69, 78, 79), (71, 70, 79, 80), (72, 71, 80, 81), (73, 72, 81, 82), (74, 73, 82, 83), (75, 74, 83, 84), (76, 75, 84, 85), (69, 50, 78), (83, 82, 91, 92), (84, 83, 92, 93), (85, 84, 93, 94), (78, 50, 87), (86, 85, 94, 95), (79, 78, 87, 88), (80, 79, 88, 89), (81, 80, 89, 90), (82, 81, 90, 91), (88, 87, 96, 97), (89, 88, 97, 98), (90, 89, 98, 99), (91, 90, 99, 100), (92, 91, 100, 101), (93, 92, 101, 102), (94, 93, 102, 103), (87, 50, 96), (95, 94, 103, 104), (101, 100, 109, 110), (102, 101, 110, 111), (103, 102, 111, 112), (96, 50, 105), (104, 103, 112, 113), (97, 96, 105, 106), (98, 97, 106, 107), (99, 98, 107, 108), (100, 99, 108, 109), (107, 106, 115, 116), (108, 107, 116, 117), (109, 108, 117, 118), (110, 109, 118, 119), (111, 110, 119, 120), (112, 111, 120, 121), (105, 50, 114), (113, 112, 121, 122), (106, 105, 114, 115), (120, 119, 128, 129), (121, 120, 129, 130), (114, 50, 123), (122, 121, 130, 131), (115, 114, 123, 124), (116, 115, 124, 125), (117, 116, 125, 126), (118, 117, 126, 127), (119, 118, 127, 128), (125, 124, 133, 134), (126, 125, 134, 135), (127, 126, 135, 136), (128, 127, 136, 137), (129, 128, 137, 138), (130, 129, 138, 139), (123, 50, 132), (131, 130, 139, 140), (124, 123, 132, 133), (138, 137, 146, 147), (139, 138, 147, 148), (132, 50, 141), (140, 139, 148, 149), (133, 132, 141, 142), (134, 133, 142, 143), (135, 134, 143, 144), (136, 135, 144, 145), (137, 136, 145, 146), (144, 143, 152, 153), (145, 144, 153, 154), (146, 145, 154, 155), (147, 146, 155, 156), (148, 147, 156, 157), (141, 50, 150), (149, 148, 157, 158), (142, 141, 150, 151), (143, 142, 151, 152), (157, 156, 165, 166), (150, 50, 159), (158, 157, 166, 167), (151, 150, 159, 160), (152, 151, 160, 161), (153, 152, 161, 162), (154, 153, 162, 163), (155, 154, 163, 164), (156, 155, 164, 165), (163, 162, 171, 172), (164, 163, 172, 173), (165, 164, 173, 174), (166, 165, 174, 175), (159, 50, 168), (167, 166, 175, 176), (160, 159, 168, 169), (161, 160, 169, 170), (162, 161, 170, 171), (168, 50, 177), (176, 175, 184, 185), (169, 168, 177, 178), (170, 169, 178, 179), (171, 170, 179, 180), (172, 171, 180, 181), (173, 172, 181, 182), (174, 173, 182, 183), (175, 174, 183, 184), (181, 180, 189, 190), (182, 181, 190, 191), (183, 182, 191, 192), (184, 183, 192, 193), (177, 50, 186), (185, 184, 193, 194), (178, 177, 186, 187), (179, 178, 187, 188), (180, 179, 188, 189), (194, 193, 202, 203), (187, 186, 195, 196), (188, 187, 196, 197), (189, 188, 197, 198), (190, 189, 198, 199), (191, 190, 199, 200), (192, 191, 200, 201), (193, 192, 201, 202), (186, 50, 195), (200, 199, 208, 209), (201, 200, 209, 210), (202, 201, 210, 211), (195, 50, 204), (203, 202, 211, 212), (196, 195, 204, 205), (197, 196, 205, 206), (198, 197, 206, 207), (199, 198, 207, 208), (205, 204, 213, 214), (206, 205, 214, 215), (207, 206, 215, 216), (208, 207, 216, 217), (209, 208, 217, 218), (210, 209, 218, 219), (211, 210, 219, 220), (204, 50, 213), (212, 211, 220, 221), (218, 217, 226, 227), (219, 218, 227, 228), (220, 219, 228, 229), (213, 50, 222), (221, 220, 229, 230), (214, 213, 222, 223), (215, 214, 223, 224), (216, 215, 224, 225), (217, 216, 225, 226), (224, 223, 232, 233), (225, 224, 233, 234), (226, 225, 234, 235), (227, 226, 235, 236), (228, 227, 236, 237), (229, 228, 237, 238), (222, 50, 231), (230, 229, 238, 239), (223, 222, 231, 232), (237, 236, 245, 246), (238, 237, 246, 247), (231, 50, 240), (239, 238, 247, 248), (232, 231, 240, 241), (233, 232, 241, 242), (234, 233, 242, 243), (235, 234, 243, 244), (236, 235, 244, 245), (243, 242, 251, 252), (244, 243, 252, 253), (245, 244, 253, 254), (246, 245, 254, 255), (247, 246, 255, 256), (240, 50, 249), (248, 247, 256, 257), (241, 240, 249, 250), (242, 241, 250, 251), (256, 255, 264, 265), (249, 50, 258), (257, 256, 265, 266), (250, 249, 258, 259), (251, 250, 259, 260), (252, 251, 260, 261), (253, 252, 261, 262), (254, 253, 262, 263), (255, 254, 263, 264), (261, 260, 269, 270), (262, 261, 270, 271), (263, 262, 271, 272), (264, 263, 272, 273), (265, 264, 273, 274), (258, 50, 267), (266, 265, 274, 275), (259, 258, 267, 268), (260, 259, 268, 269), (274, 273, 282, 283), (267, 50, 276), (275, 274, 283, 284), (268, 267, 276, 277), (269, 268, 277, 278), (270, 269, 278, 279), (271, 270, 279, 280), (272, 271, 280, 281), (273, 272, 281, 282), (280, 279, 287, 1), (281, 280, 1, 288), (282, 281, 288, 2), (283, 282, 2, 3), (276, 50, 285), (284, 283, 3, 4), (277, 276, 285, 286), (278, 277, 286, 0), (279, 278, 0, 287)])
_uv = me_sphere.uv_layers.new(name='UVMap')
_uv.uv.foreach_set('vector', [0.75, 0.75, 0.75, 0.8125, 0.7188, 0.8125, 0.7188, 0.75, 0.75, 0.6875, 0.75, 0.75, 0.7188, 0.75, 0.7188, 0.6875, 0.75, 0.625, 0.75, 0.6875, 0.7188, 0.6875, 0.7188, 0.625, 0.75, 0.5625, 0.75, 0.625, 0.7188, 0.625, 0.7188, 0.5625, 0.75, 0.5, 0.75, 0.5625, 0.7188, 0.5625, 0.7188, 0.5, 0.75, 0.9375, 0.7344, 1.0, 0.7188, 0.9375, 0.75, 0.4375, 0.75, 0.5, 0.7188, 0.5, 0.7188, 0.4375, 0.75, 0.875, 0.75, 0.9375, 0.7188, 0.9375, 0.7188, 0.875, 0.75, 0.8125, 0.75, 0.875, 0.7188, 0.875, 0.7188, 0.8125, 0.7188, 0.8125, 0.7188, 0.875, 0.6875, 0.875, 0.6875, 0.8125, 0.7188, 0.75, 0.7188, 0.8125, 0.6875, 0.8125, 0.6875, 0.75, 0.7188, 0.6875, 0.7188, 0.75, 0.6875, 0.75, 0.6875, 0.6875, 0.7188, 0.625, 0.7188, 0.6875, 0.6875, 0.6875, 0.6875, 0.625, 0.7188, 0.5625, 0.7188, 0.625, 0.6875, 0.625, 0.6875, 0.5625, 0.7188, 0.5, 0.7188, 0.5625, 0.6875, 0.5625, 0.6875, 0.5, 0.7188, 0.9375, 0.7031, 1.0, 0.6875, 0.9375, 0.7188, 0.4375, 0.7188, 0.5, 0.6875, 0.5, 0.6875, 0.4375, 0.7188, 0.875, 0.7188, 0.9375, 0.6875, 0.9375, 0.6875, 0.875, 0.6875, 0.5625, 0.6875, 0.625, 0.6562, 0.625, 0.6562, 0.5625, 0.6875, 0.5, 0.6875, 0.5625, 0.6562, 0.5625, 0.6562, 0.5, 0.6875, 0.9375, 0.6719, 1.0, 0.6562, 0.9375, 0.6875, 0.4375, 0.6875, 0.5, 0.6562, 0.5, 0.6562, 0.4375, 0.6875, 0.875, 0.6875, 0.9375, 0.6562, 0.9375, 0.6562, 0.875, 0.6875, 0.8125, 0.6875, 0.875, 0.6562, 0.875, 0.6562, 0.8125, 0.6875, 0.75, 0.6875, 0.8125, 0.6562, 0.8125, 0.6562, 0.75, 0.6875, 0.6875, 0.6875, 0.75, 0.6562, 0.75, 0.6562, 0.6875, 0.6875, 0.625, 0.6875, 0.6875, 0.6562, 0.6875, 0.6562, 0.625, 0.6562, 0.75, 0.6562, 0.8125, 0.625, 0.8125, 0.625, 0.75, 0.6562, 0.6875, 0.6562, 0.75, 0.625, 0.75, 0.625, 0.6875, 0.6562, 0.625, 0.6562, 0.6875, 0.625, 0.6875, 0.625, 0.625, 0.6562, 0.5625, 0.6562, 0.625, 0.625, 0.625, 0.625, 0.5625, 0.6562, 0.5, 0.6562, 0.5625, 0.625, 0.5625, 0.625, 0.5, 0.6562, 0.9375, 0.6406, 1.0, 0.625, 0.9375, 0.6562, 0.4375, 0.6562, 0.5, 0.625, 0.5, 0.625, 0.4375, 0.6562, 0.875, 0.6562, 0.9375, 0.625, 0.9375, 0.625, 0.875, 0.6562, 0.8125, 0.6562, 0.875, 0.625, 0.875, 0.625, 0.8125, 0.625, 0.5, 0.625, 0.5625, 0.5938, 0.5625, 0.5938, 0.5, 0.625, 0.9375, 0.6094, 1.0, 0.5938, 0.9375, 0.625, 0.4375, 0.625, 0.5, 0.5938, 0.5, 0.5938, 0.4375, 0.625, 0.875, 0.625, 0.9375, 0.5938, 0.9375, 0.5938, 0.875, 0.625, 0.8125, 0.625, 0.875, 0.5938, 0.875, 0.5938, 0.8125, 0.625, 0.75, 0.625, 0.8125, 0.5938, 0.8125, 0.5938, 0.75, 0.625, 0.6875, 0.625, 0.75, 0.5938, 0.75, 0.5938, 0.6875, 0.625, 0.625, 0.625, 0.6875, 0.5938, 0.6875, 0.5938, 0.625, 0.625, 0.5625, 0.625, 0.625, 0.5938, 0.625, 0.5938, 0.5625, 0.5938, 0.75, 0.5938, 0.8125, 0.5625, 0.8125, 0.5625, 0.75, 0.5938, 0.6875, 0.5938, 0.75, 0.5625, 0.75, 0.5625, 0.6875, 0.5938, 0.625, 0.5938, 0.6875, 0.5625, 0.6875, 0.5625, 0.625, 0.5938, 0.5625, 0.5938, 0.625, 0.5625, 0.625, 0.5625, 0.5625, 0.5938, 0.5, 0.5938, 0.5625, 0.5625, 0.5625, 0.5625, 0.5, 0.5938, 0.9375, 0.5781, 1.0, 0.5625, 0.9375, 0.5938, 0.4375, 0.5938, 0.5, 0.5625, 0.5, 0.5625, 0.4375, 0.5938, 0.875, 0.5938, 0.9375, 0.5625, 0.9375, 0.5625, 0.875, 0.5938, 0.8125, 0.5938, 0.875, 0.5625, 0.875, 0.5625, 0.8125, 0.5625, 0.5, 0.5625, 0.5625, 0.5312, 0.5625, 0.5312, 0.5, 0.5625, 0.9375, 0.5469, 1.0, 0.5312, 0.9375, 0.5625, 0.4375, 0.5625, 0.5, 0.5312, 0.5, 0.5312, 0.4375, 0.5625, 0.875, 0.5625, 0.9375, 0.5312, 0.9375, 0.5312, 0.875, 0.5625, 0.8125, 0.5625, 0.875, 0.5312, 0.875, 0.5312, 0.8125, 0.5625, 0.75, 0.5625, 0.8125, 0.5312, 0.8125, 0.5312, 0.75, 0.5625, 0.6875, 0.5625, 0.75, 0.5312, 0.75, 0.5312, 0.6875, 0.5625, 0.625, 0.5625, 0.6875, 0.5312, 0.6875, 0.5312, 0.625, 0.5625, 0.5625, 0.5625, 0.625, 0.5312, 0.625, 0.5312, 0.5625, 0.5312, 0.6875, 0.5312, 0.75, 0.5, 0.75, 0.5, 0.6875, 0.5312, 0.625, 0.5312, 0.6875, 0.5, 0.6875, 0.5, 0.625, 0.5312, 0.5625, 0.5312, 0.625, 0.5, 0.625, 0.5, 0.5625, 0.5312, 0.5, 0.5312, 0.5625, 0.5, 0.5625, 0.5, 0.5, 0.5312, 0.9375, 0.5156, 1.0, 0.5, 0.9375, 0.5312, 0.4375, 0.5312, 0.5, 0.5, 0.5, 0.5, 0.4375, 0.5312, 0.875, 0.5312, 0.9375, 0.5, 0.9375, 0.5, 0.875, 0.5312, 0.8125, 0.5312, 0.875, 0.5, 0.875, 0.5, 0.8125, 0.5312, 0.75, 0.5312, 0.8125, 0.5, 0.8125, 0.5, 0.75, 0.5, 0.4375, 0.5, 0.5, 0.4687, 0.5, 0.4688, 0.4375, 0.5, 0.875, 0.5, 0.9375, 0.4688, 0.9375, 0.4688, 0.875, 0.5, 0.8125, 0.5, 0.875, 0.4688, 0.875, 0.4688, 0.8125, 0.5, 0.75, 0.5, 0.8125, 0.4688, 0.8125, 0.4688, 0.75, 0.5, 0.6875, 0.5, 0.75, 0.4688, 0.75, 0.4687, 0.6875, 0.5, 0.625, 0.5, 0.6875, 0.4687, 0.6875, 0.4688, 0.625, 0.5, 0.5625, 0.5, 0.625, 0.4688, 0.625, 0.4688, 0.5625, 0.5, 0.5, 0.5, 0.5625, 0.4688, 0.5625, 0.4687, 0.5, 0.5, 0.9375, 0.4844, 1.0, 0.4688, 0.9375, 0.4688, 0.625, 0.4687, 0.6875, 0.4375, 0.6875, 0.4375, 0.625, 0.4688, 0.5625, 0.4688, 0.625, 0.4375, 0.625, 0.4375, 0.5625, 0.4687, 0.5, 0.4688, 0.5625, 0.4375, 0.5625, 0.4375, 0.5, 0.4688, 0.9375, 0.4531, 1.0, 0.4375, 0.9375, 0.4688, 0.4375, 0.4687, 0.5, 0.4375, 0.5, 0.4375, 0.4375, 0.4688, 0.875, 0.4688, 0.9375, 0.4375, 0.9375, 0.4375, 0.875, 0.4688, 0.8125, 0.4688, 0.875, 0.4375, 0.875, 0.4375, 0.8125, 0.4688, 0.75, 0.4688, 0.8125, 0.4375, 0.8125, 0.4375, 0.75, 0.4687, 0.6875, 0.4688, 0.75, 0.4375, 0.75, 0.4375, 0.6875, 0.4375, 0.875, 0.4375, 0.9375, 0.4062, 0.9375, 0.4062, 0.875, 0.4375, 0.8125, 0.4375, 0.875, 0.4062, 0.875, 0.4062, 0.8125, 0.4375, 0.75, 0.4375, 0.8125, 0.4062, 0.8125, 0.4062, 0.75, 0.4375, 0.6875, 0.4375, 0.75, 0.4062, 0.75, 0.4062, 0.6875, 0.4375, 0.625, 0.4375, 0.6875, 0.4062, 0.6875, 0.4062, 0.625, 0.4375, 0.5625, 0.4375, 0.625, 0.4062, 0.625, 0.4062, 0.5625, 0.4375, 0.5, 0.4375, 0.5625, 0.4062, 0.5625, 0.4062, 0.5, 0.4375, 0.9375, 0.4219, 1.0, 0.4062, 0.9375, 0.4375, 0.4375, 0.4375, 0.5, 0.4062, 0.5, 0.4062, 0.4375, 0.4062, 0.625, 0.4062, 0.6875, 0.375, 0.6875, 0.375, 0.625, 0.4062, 0.5625, 0.4062, 0.625, 0.375, 0.625, 0.375, 0.5625, 0.4062, 0.5, 0.4062, 0.5625, 0.375, 0.5625, 0.375, 0.5, 0.4062, 0.9375, 0.3906, 1.0, 0.375, 0.9375, 0.4062, 0.4375, 0.4062, 0.5, 0.375, 0.5, 0.375, 0.4375, 0.4062, 0.875, 0.4062, 0.9375, 0.375, 0.9375, 0.375, 0.875, 0.4062, 0.8125, 0.4062, 0.875, 0.375, 0.875, 0.375, 0.8125, 0.4062, 0.75, 0.4062, 0.8125, 0.375, 0.8125, 0.375, 0.75, 0.4062, 0.6875, 0.4062, 0.75, 0.375, 0.75, 0.375, 0.6875, 0.375, 0.8125, 0.375, 0.875, 0.3438, 0.875, 0.3438, 0.8125, 0.375, 0.75, 0.375, 0.8125, 0.3438, 0.8125, 0.3438, 0.75, 0.375, 0.6875, 0.375, 0.75, 0.3438, 0.75, 0.3438, 0.6875, 0.375, 0.625, 0.375, 0.6875, 0.3438, 0.6875, 0.3438, 0.625, 0.375, 0.5625, 0.375, 0.625, 0.3438, 0.625, 0.3438, 0.5625, 0.375, 0.5, 0.375, 0.5625, 0.3438, 0.5625, 0.3437, 0.5, 0.375, 0.9375, 0.3594, 1.0, 0.3438, 0.9375, 0.375, 0.4375, 0.375, 0.5, 0.3437, 0.5, 0.3438, 0.4375, 0.375, 0.875, 0.375, 0.9375, 0.3438, 0.9375, 0.3438, 0.875, 0.3438, 0.5625, 0.3438, 0.625, 0.3125, 0.625, 0.3125, 0.5625, 0.3437, 0.5, 0.3438, 0.5625, 0.3125, 0.5625, 0.3125, 0.5, 0.3438, 0.9375, 0.3281, 1.0, 0.3125, 0.9375, 0.3438, 0.4375, 0.3437, 0.5, 0.3125, 0.5, 0.3125, 0.4375, 0.3438, 0.875, 0.3438, 0.9375, 0.3125, 0.9375, 0.3125, 0.875, 0.3438, 0.8125, 0.3438, 0.875, 0.3125, 0.875, 0.3125, 0.8125, 0.3438, 0.75, 0.3438, 0.8125, 0.3125, 0.8125, 0.3125, 0.75, 0.3438, 0.6875, 0.3438, 0.75, 0.3125, 0.75, 0.3125, 0.6875, 0.3438, 0.625, 0.3438, 0.6875, 0.3125, 0.6875, 0.3125, 0.625, 0.3125, 0.8125, 0.3125, 0.875, 0.2812, 0.875, 0.2812, 0.8125, 0.3125, 0.75, 0.3125, 0.8125, 0.2812, 0.8125, 0.2812, 0.75, 0.3125, 0.6875, 0.3125, 0.75, 0.2812, 0.75, 0.2812, 0.6875, 0.3125, 0.625, 0.3125, 0.6875, 0.2812, 0.6875, 0.2812, 0.625, 0.3125, 0.5625, 0.3125, 0.625, 0.2812, 0.625, 0.2812, 0.5625, 0.3125, 0.5, 0.3125, 0.5625, 0.2812, 0.5625, 0.2812, 0.5, 0.3125, 0.9375, 0.2969, 1.0, 0.2812, 0.9375, 0.3125, 0.4375, 0.3125, 0.5, 0.2812, 0.5, 0.2812, 0.4375, 0.3125, 0.875, 0.3125, 0.9375, 0.2812, 0.9375, 0.2812, 0.875, 0.2812, 0.5625, 0.2812, 0.625, 0.25, 0.625, 0.25, 0.5625, 0.2812, 0.5, 0.2812, 0.5625, 0.25, 0.5625, 0.25, 0.5, 0.2812, 0.9375, 0.2656, 1.0, 0.25, 0.9375, 0.2812, 0.4375, 0.2812, 0.5, 0.25, 0.5, 0.25, 0.4375, 0.2812, 0.875, 0.2812, 0.9375, 0.25, 0.9375, 0.25, 0.875, 0.2812, 0.8125, 0.2812, 0.875, 0.25, 0.875, 0.25, 0.8125, 0.2812, 0.75, 0.2812, 0.8125, 0.25, 0.8125, 0.25, 0.75, 0.2812, 0.6875, 0.2812, 0.75, 0.25, 0.75, 0.25, 0.6875, 0.2812, 0.625, 0.2812, 0.6875, 0.25, 0.6875, 0.25, 0.625, 0.25, 0.75, 0.25, 0.8125, 0.2188, 0.8125, 0.2188, 0.75, 0.25, 0.6875, 0.25, 0.75, 0.2188, 0.75, 0.2188, 0.6875, 0.25, 0.625, 0.25, 0.6875, 0.2188, 0.6875, 0.2188, 0.625, 0.25, 0.5625, 0.25, 0.625, 0.2188, 0.625, 0.2188, 0.5625, 0.25, 0.5, 0.25, 0.5625, 0.2188, 0.5625, 0.2187, 0.5, 0.25, 0.9375, 0.2344, 1.0, 0.2188, 0.9375, 0.25, 0.4375, 0.25, 0.5, 0.2187, 0.5, 0.2188, 0.4375, 0.25, 0.875, 0.25, 0.9375, 0.2188, 0.9375, 0.2188, 0.875, 0.25, 0.8125, 0.25, 0.875, 0.2188, 0.875, 0.2188, 0.8125, 0.2187, 0.5, 0.2188, 0.5625, 0.1875, 0.5625, 0.1875, 0.5, 0.2188, 0.9375, 0.2031, 1.0, 0.1875, 0.9375, 0.2188, 0.4375, 0.2187, 0.5, 0.1875, 0.5, 0.1875, 0.4375, 0.2188, 0.875, 0.2188, 0.9375, 0.1875, 0.9375, 0.1875, 0.875, 0.2188, 0.8125, 0.2188, 0.875, 0.1875, 0.875, 0.1875, 0.8125, 0.2188, 0.75, 0.2188, 0.8125, 0.1875, 0.8125, 0.1875, 0.75, 0.2188, 0.6875, 0.2188, 0.75, 0.1875, 0.75, 0.1875, 0.6875, 0.2188, 0.625, 0.2188, 0.6875, 0.1875, 0.6875, 0.1875, 0.625, 0.2188, 0.5625, 0.2188, 0.625, 0.1875, 0.625, 0.1875, 0.5625, 0.1875, 0.6875, 0.1875, 0.75, 0.1562, 0.75, 0.1562, 0.6875, 0.1875, 0.625, 0.1875, 0.6875, 0.1562, 0.6875, 0.1563, 0.625, 0.1875, 0.5625, 0.1875, 0.625, 0.1563, 0.625, 0.1562, 0.5625, 0.1875, 0.5, 0.1875, 0.5625, 0.1562, 0.5625, 0.1562, 0.5, 0.1875, 0.9375, 0.1719, 1.0, 0.1563, 0.9375, 0.1875, 0.4375, 0.1875, 0.5, 0.1562, 0.5, 0.1562, 0.4375, 0.1875, 0.875, 0.1875, 0.9375, 0.1563, 0.9375, 0.1562, 0.875, 0.1875, 0.8125, 0.1875, 0.875, 0.1562, 0.875, 0.1562, 0.8125, 0.1875, 0.75, 0.1875, 0.8125, 0.1562, 0.8125, 0.1562, 0.75, 0.1563, 0.9375, 0.1406, 1.0, 0.125, 0.9375, 0.1562, 0.4375, 0.1562, 0.5, 0.125, 0.5, 0.125, 0.4375, 0.1562, 0.875, 0.1563, 0.9375, 0.125, 0.9375, 0.125, 0.875, 0.1562, 0.8125, 0.1562, 0.875, 0.125, 0.875, 0.125, 0.8125, 0.1562, 0.75, 0.1562, 0.8125, 0.125, 0.8125, 0.125, 0.75, 0.1562, 0.6875, 0.1562, 0.75, 0.125, 0.75, 0.125, 0.6875, 0.1563, 0.625, 0.1562, 0.6875, 0.125, 0.6875, 0.125, 0.625, 0.1562, 0.5625, 0.1563, 0.625, 0.125, 0.625, 0.125, 0.5625, 0.1562, 0.5, 0.1562, 0.5625, 0.125, 0.5625, 0.125, 0.5, 0.125, 0.6875, 0.125, 0.75, 0.09375, 0.75, 0.09375, 0.6875, 0.125, 0.625, 0.125, 0.6875, 0.09375, 0.6875, 0.09375, 0.625, 0.125, 0.5625, 0.125, 0.625, 0.09375, 0.625, 0.09375, 0.5625, 0.125, 0.5, 0.125, 0.5625, 0.09375, 0.5625, 0.09375, 0.5, 0.125, 0.9375, 0.1094, 1.0, 0.09375, 0.9375, 0.125, 0.4375, 0.125, 0.5, 0.09375, 0.5, 0.09375, 0.4375, 0.125, 0.875, 0.125, 0.9375, 0.09375, 0.9375, 0.09375, 0.875, 0.125, 0.8125, 0.125, 0.875, 0.09375, 0.875, 0.09375, 0.8125, 0.125, 0.75, 0.125, 0.8125, 0.09375, 0.8125, 0.09375, 0.75, 0.09375, 0.4375, 0.09375, 0.5, 0.0625, 0.5, 0.0625, 0.4375, 0.09375, 0.875, 0.09375, 0.9375, 0.0625, 0.9375, 0.0625, 0.875, 0.09375, 0.8125, 0.09375, 0.875, 0.0625, 0.875, 0.0625, 0.8125, 0.09375, 0.75, 0.09375, 0.8125, 0.0625, 0.8125, 0.0625, 0.75, 0.09375, 0.6875, 0.09375, 0.75, 0.0625, 0.75, 0.0625, 0.6875, 0.09375, 0.625, 0.09375, 0.6875, 0.0625, 0.6875, 0.0625, 0.625, 0.09375, 0.5625, 0.09375, 0.625, 0.0625, 0.625, 0.0625, 0.5625, 0.09375, 0.5, 0.09375, 0.5625, 0.0625, 0.5625, 0.0625, 0.5, 0.09375, 0.9375, 0.07812, 1.0, 0.0625, 0.9375, 0.0625, 0.625, 0.0625, 0.6875, 0.03125, 0.6875, 0.03125, 0.625, 0.0625, 0.5625, 0.0625, 0.625, 0.03125, 0.625, 0.03125, 0.5625, 0.0625, 0.5, 0.0625, 0.5625, 0.03125, 0.5625, 0.03125, 0.5, 0.0625, 0.9375, 0.04687, 1.0, 0.03125, 0.9375, 0.0625, 0.4375, 0.0625, 0.5, 0.03125, 0.5, 0.03125, 0.4375, 0.0625, 0.875, 0.0625, 0.9375, 0.03125, 0.9375, 0.03125, 0.875, 0.0625, 0.8125, 0.0625, 0.875, 0.03125, 0.875, 0.03125, 0.8125, 0.0625, 0.75, 0.0625, 0.8125, 0.03125, 0.8125, 0.03125, 0.75, 0.0625, 0.6875, 0.0625, 0.75, 0.03125, 0.75, 0.03125, 0.6875, 0.03125, 0.875, 0.03125, 0.9375, 0.0, 0.9375, 0.0, 0.875, 0.03125, 0.8125, 0.03125, 0.875, 0.0, 0.875, 0.0, 0.8125, 0.03125, 0.75, 0.03125, 0.8125, 0.0, 0.8125, 0.0, 0.75, 0.03125, 0.6875, 0.03125, 0.75, 0.0, 0.75, 0.0, 0.6875, 0.03125, 0.625, 0.03125, 0.6875, 0.0, 0.6875, 0.0, 0.625, 0.03125, 0.5625, 0.03125, 0.625, 0.0, 0.625, 0.0, 0.5625, 0.03125, 0.5, 0.03125, 0.5625, 0.0, 0.5625, 0.0, 0.5, 0.03125, 0.9375, 0.01562, 1.0, 0.0, 0.9375, 0.03125, 0.4375, 0.03125, 0.5, 0.0, 0.5, 0.0, 0.4375, 1.0, 0.625, 1.0, 0.6875, 0.9687, 0.6875, 0.9688, 0.625, 1.0, 0.5625, 1.0, 0.625, 0.9688, 0.625, 0.9687, 0.5625, 1.0, 0.5, 1.0, 0.5625, 0.9687, 0.5625, 0.9687, 0.5, 1.0, 0.9375, 0.9844, 1.0, 0.9688, 0.9375, 1.0, 0.4375, 1.0, 0.5, 0.9687, 0.5, 0.9687, 0.4375, 1.0, 0.875, 1.0, 0.9375, 0.9688, 0.9375, 0.9687, 0.875, 1.0, 0.8125, 1.0, 0.875, 0.9687, 0.875, 0.9687, 0.8125, 1.0, 0.75, 1.0, 0.8125, 0.9687, 0.8125, 0.9688, 0.75, 1.0, 0.6875, 1.0, 0.75, 0.9688, 0.75, 0.9687, 0.6875, 0.9687, 0.8125, 0.9687, 0.875, 0.9375, 0.875, 0.9375, 0.8125, 0.9688, 0.75, 0.9687, 0.8125, 0.9375, 0.8125, 0.9375, 0.75, 0.9687, 0.6875, 0.9688, 0.75, 0.9375, 0.75, 0.9375, 0.6875, 0.9688, 0.625, 0.9687, 0.6875, 0.9375, 0.6875, 0.9375, 0.625, 0.9687, 0.5625, 0.9688, 0.625, 0.9375, 0.625, 0.9375, 0.5625, 0.9687, 0.5, 0.9687, 0.5625, 0.9375, 0.5625, 0.9375, 0.5, 0.9688, 0.9375, 0.9531, 1.0, 0.9375, 0.9375, 0.9687, 0.4375, 0.9687, 0.5, 0.9375, 0.5, 0.9375, 0.4375, 0.9687, 0.875, 0.9688, 0.9375, 0.9375, 0.9375, 0.9375, 0.875, 0.9375, 0.5625, 0.9375, 0.625, 0.9062, 0.625, 0.9062, 0.5625, 0.9375, 0.5, 0.9375, 0.5625, 0.9062, 0.5625, 0.9062, 0.5, 0.9375, 0.9375, 0.9219, 1.0, 0.9062, 0.9375, 0.9375, 0.4375, 0.9375, 0.5, 0.9062, 0.5, 0.9062, 0.4375, 0.9375, 0.875, 0.9375, 0.9375, 0.9062, 0.9375, 0.9062, 0.875, 0.9375, 0.8125, 0.9375, 0.875, 0.9062, 0.875, 0.9062, 0.8125, 0.9375, 0.75, 0.9375, 0.8125, 0.9062, 0.8125, 0.9062, 0.75, 0.9375, 0.6875, 0.9375, 0.75, 0.9062, 0.75, 0.9062, 0.6875, 0.9375, 0.625, 0.9375, 0.6875, 0.9062, 0.6875, 0.9062, 0.625, 0.9062, 0.75, 0.9062, 0.8125, 0.875, 0.8125, 0.875, 0.75, 0.9062, 0.6875, 0.9062, 0.75, 0.875, 0.75, 0.875, 0.6875, 0.9062, 0.625, 0.9062, 0.6875, 0.875, 0.6875, 0.875, 0.625, 0.9062, 0.5625, 0.9062, 0.625, 0.875, 0.625, 0.875, 0.5625, 0.9062, 0.5, 0.9062, 0.5625, 0.875, 0.5625, 0.875, 0.5, 0.9062, 0.9375, 0.8906, 1.0, 0.875, 0.9375, 0.9062, 0.4375, 0.9062, 0.5, 0.875, 0.5, 0.875, 0.4375, 0.9062, 0.875, 0.9062, 0.9375, 0.875, 0.9375, 0.875, 0.875, 0.9062, 0.8125, 0.9062, 0.875, 0.875, 0.875, 0.875, 0.8125, 0.875, 0.5, 0.875, 0.5625, 0.8437, 0.5625, 0.8437, 0.5, 0.875, 0.9375, 0.8594, 1.0, 0.8438, 0.9375, 0.875, 0.4375, 0.875, 0.5, 0.8437, 0.5, 0.8437, 0.4375, 0.875, 0.875, 0.875, 0.9375, 0.8438, 0.9375, 0.8438, 0.875, 0.875, 0.8125, 0.875, 0.875, 0.8438, 0.875, 0.8437, 0.8125, 0.875, 0.75, 0.875, 0.8125, 0.8437, 0.8125, 0.8438, 0.75, 0.875, 0.6875, 0.875, 0.75, 0.8438, 0.75, 0.8437, 0.6875, 0.875, 0.625, 0.875, 0.6875, 0.8437, 0.6875, 0.8438, 0.625, 0.875, 0.5625, 0.875, 0.625, 0.8438, 0.625, 0.8437, 0.5625, 0.8438, 0.75, 0.8437, 0.8125, 0.8125, 0.8125, 0.8125, 0.75, 0.8437, 0.6875, 0.8438, 0.75, 0.8125, 0.75, 0.8125, 0.6875, 0.8438, 0.625, 0.8437, 0.6875, 0.8125, 0.6875, 0.8125, 0.625, 0.8437, 0.5625, 0.8438, 0.625, 0.8125, 0.625, 0.8125, 0.5625, 0.8437, 0.5, 0.8437, 0.5625, 0.8125, 0.5625, 0.8125, 0.5, 0.8438, 0.9375, 0.8281, 1.0, 0.8125, 0.9375, 0.8437, 0.4375, 0.8437, 0.5, 0.8125, 0.5, 0.8125, 0.4375, 0.8438, 0.875, 0.8438, 0.9375, 0.8125, 0.9375, 0.8125, 0.875, 0.8437, 0.8125, 0.8438, 0.875, 0.8125, 0.875, 0.8125, 0.8125, 0.8125, 0.5, 0.8125, 0.5625, 0.7812, 0.5625, 0.7812, 0.5, 0.8125, 0.9375, 0.7969, 1.0, 0.7812, 0.9375, 0.8125, 0.4375, 0.8125, 0.5, 0.7812, 0.5, 0.7812, 0.4375, 0.8125, 0.875, 0.8125, 0.9375, 0.7812, 0.9375, 0.7812, 0.875, 0.8125, 0.8125, 0.8125, 0.875, 0.7812, 0.875, 0.7812, 0.8125, 0.8125, 0.75, 0.8125, 0.8125, 0.7812, 0.8125, 0.7812, 0.75, 0.8125, 0.6875, 0.8125, 0.75, 0.7812, 0.75, 0.7812, 0.6875, 0.8125, 0.625, 0.8125, 0.6875, 0.7812, 0.6875, 0.7812, 0.625, 0.8125, 0.5625, 0.8125, 0.625, 0.7812, 0.625, 0.7812, 0.5625, 0.7812, 0.6875, 0.7812, 0.75, 0.75, 0.75, 0.75, 0.6875, 0.7812, 0.625, 0.7812, 0.6875, 0.75, 0.6875, 0.75, 0.625, 0.7812, 0.5625, 0.7812, 0.625, 0.75, 0.625, 0.75, 0.5625, 0.7812, 0.5, 0.7812, 0.5625, 0.75, 0.5625, 0.75, 0.5, 0.7812, 0.9375, 0.7656, 1.0, 0.75, 0.9375, 0.7812, 0.4375, 0.7812, 0.5, 0.75, 0.5, 0.75, 0.4375, 0.7812, 0.875, 0.7812, 0.9375, 0.75, 0.9375, 0.75, 0.875, 0.7812, 0.8125, 0.7812, 0.875, 0.75, 0.875, 0.75, 0.8125, 0.7812, 0.75, 0.7812, 0.8125, 0.75, 0.8125, 0.75, 0.75])
me_sphere.materials.append(mat_material_002)
me_sphere.update()
me_cylinder = bpy.data.meshes.new('Cylinder')
me_cylinder.from_pydata([(0.0, 1.0, -1.0), (0.0, 1.0, 1.0), (0.1951, 0.9808, -1.0), (0.1951, 0.9808, 1.0), (0.3827, 0.9239, -1.0), (0.3827, 0.9239, 1.0), (0.5556, 0.8315, -1.0), (0.5556, 0.8315, 1.0), (0.7071, 0.7071, -1.0), (0.7071, 0.7071, 1.0), (0.8315, 0.5556, -1.0), (0.8315, 0.5556, 1.0), (0.9239, 0.3827, -1.0), (0.9239, 0.3827, 1.0), (0.9808, 0.1951, -1.0), (0.9808, 0.1951, 1.0), (1.0, 0.0, -1.0), (1.0, 0.0, 1.0), (0.9808, -0.1951, -1.0), (0.9808, -0.1951, 1.0), (0.9239, -0.3827, -1.0), (0.9239, -0.3827, 1.0), (0.8315, -0.5556, -1.0), (0.8315, -0.5556, 1.0), (0.7071, -0.7071, -1.0), (0.7071, -0.7071, 1.0), (0.5556, -0.8315, -1.0), (0.5556, -0.8315, 1.0), (0.3827, -0.9239, -1.0), (0.3827, -0.9239, 1.0), (0.1951, -0.9808, -1.0), (0.1951, -0.9808, 1.0), (0.0, -1.0, -1.0), (0.0, -1.0, 1.0), (-0.1951, -0.9808, -1.0), (-0.1951, -0.9808, 1.0), (-0.3827, -0.9239, -1.0), (-0.3827, -0.9239, 1.0), (-0.5556, -0.8315, -1.0), (-0.5556, -0.8315, 1.0), (-0.7071, -0.7071, -1.0), (-0.7071, -0.7071, 1.0), (-0.8315, -0.5556, -1.0), (-0.8315, -0.5556, 1.0), (-0.9239, -0.3827, -1.0), (-0.9239, -0.3827, 1.0), (-0.9808, -0.1951, -1.0), (-0.9808, -0.1951, 1.0), (-1.0, 0.0, -1.0), (-1.0, 0.0, 1.0), (-0.9808, 0.1951, -1.0), (-0.9808, 0.1951, 1.0), (-0.9239, 0.3827, -1.0), (-0.9239, 0.3827, 1.0), (-0.8315, 0.5556, -1.0), (-0.8315, 0.5556, 1.0), (-0.7071, 0.7071, -1.0), (-0.7071, 0.7071, 1.0), (-0.5556, 0.8315, -1.0), (-0.5556, 0.8315, 1.0), (-0.3827, 0.9239, -1.0), (-0.3827, 0.9239, 1.0), (-0.1951, 0.9808, -1.0), (-0.1951, 0.9808, 1.0)], [], [(0, 1, 3, 2), (2, 3, 5, 4), (4, 5, 7, 6), (6, 7, 9, 8), (8, 9, 11, 10), (10, 11, 13, 12), (12, 13, 15, 14), (14, 15, 17, 16), (16, 17, 19, 18), (18, 19, 21, 20), (20, 21, 23, 22), (22, 23, 25, 24), (24, 25, 27, 26), (26, 27, 29, 28), (28, 29, 31, 30), (30, 31, 33, 32), (32, 33, 35, 34), (34, 35, 37, 36), (36, 37, 39, 38), (38, 39, 41, 40), (40, 41, 43, 42), (42, 43, 45, 44), (44, 45, 47, 46), (46, 47, 49, 48), (48, 49, 51, 50), (50, 51, 53, 52), (52, 53, 55, 54), (54, 55, 57, 56), (56, 57, 59, 58), (58, 59, 61, 60), (3, 1, 63, 61, 59, 57, 55, 53, 51, 49, 47, 45, 43, 41, 39, 37, 35, 33, 31, 29, 27, 25, 23, 21, 19, 17, 15, 13, 11, 9, 7, 5), (60, 61, 63, 62), (62, 63, 1, 0), (0, 2, 4, 6, 8, 10, 12, 14, 16, 18, 20, 22, 24, 26, 28, 30, 32, 34, 36, 38, 40, 42, 44, 46, 48, 50, 52, 54, 56, 58, 60, 62)])
_uv = me_cylinder.uv_layers.new(name='UVMap')
_uv.uv.foreach_set('vector', [1.0, 0.5, 1.0, 1.0, 0.9688, 1.0, 0.9688, 0.5, 0.9688, 0.5, 0.9688, 1.0, 0.9375, 1.0, 0.9375, 0.5, 0.9375, 0.5, 0.9375, 1.0, 0.9062, 1.0, 0.9062, 0.5, 0.9062, 0.5, 0.9062, 1.0, 0.875, 1.0, 0.875, 0.5, 0.875, 0.5, 0.875, 1.0, 0.8438, 1.0, 0.8438, 0.5, 0.8438, 0.5, 0.8438, 1.0, 0.8125, 1.0, 0.8125, 0.5, 0.8125, 0.5, 0.8125, 1.0, 0.7812, 1.0, 0.7812, 0.5, 0.7812, 0.5, 0.7812, 1.0, 0.75, 1.0, 0.75, 0.5, 0.75, 0.5, 0.75, 1.0, 0.7188, 1.0, 0.7188, 0.5, 0.7188, 0.5, 0.7188, 1.0, 0.6875, 1.0, 0.6875, 0.5, 0.6875, 0.5, 0.6875, 1.0, 0.6562, 1.0, 0.6562, 0.5, 0.6562, 0.5, 0.6562, 1.0, 0.625, 1.0, 0.625, 0.5, 0.625, 0.5, 0.625, 1.0, 0.5938, 1.0, 0.5938, 0.5, 0.5938, 0.5, 0.5938, 1.0, 0.5625, 1.0, 0.5625, 0.5, 0.5625, 0.5, 0.5625, 1.0, 0.5312, 1.0, 0.5312, 0.5, 0.5312, 0.5, 0.5312, 1.0, 0.5, 1.0, 0.5, 0.5, 0.5, 0.5, 0.5, 1.0, 0.4688, 1.0, 0.4688, 0.5, 0.4688, 0.5, 0.4688, 1.0, 0.4375, 1.0, 0.4375, 0.5, 0.4375, 0.5, 0.4375, 1.0, 0.4062, 1.0, 0.4062, 0.5, 0.4062, 0.5, 0.4062, 1.0, 0.375, 1.0, 0.375, 0.5, 0.375, 0.5, 0.375, 1.0, 0.3438, 1.0, 0.3438, 0.5, 0.3438, 0.5, 0.3438, 1.0, 0.3125, 1.0, 0.3125, 0.5, 0.3125, 0.5, 0.3125, 1.0, 0.2812, 1.0, 0.2812, 0.5, 0.2812, 0.5, 0.2812, 1.0, 0.25, 1.0, 0.25, 0.5, 0.25, 0.5, 0.25, 1.0, 0.2188, 1.0, 0.2188, 0.5, 0.2188, 0.5, 0.2188, 1.0, 0.1875, 1.0, 0.1875, 0.5, 0.1875, 0.5, 0.1875, 1.0, 0.1562, 1.0, 0.1562, 0.5, 0.1562, 0.5, 0.1562, 1.0, 0.125, 1.0, 0.125, 0.5, 0.125, 0.5, 0.125, 1.0, 0.09375, 1.0, 0.09375, 0.5, 0.09375, 0.5, 0.09375, 1.0, 0.0625, 1.0, 0.0625, 0.5, 0.2968, 0.4854, 0.25, 0.49, 0.2032, 0.4854, 0.1582, 0.4717, 0.1167, 0.4496, 0.08029, 0.4197, 0.05045, 0.3833, 0.02827, 0.3418, 0.01461, 0.2968, 0.01, 0.25, 0.01461, 0.2032, 0.02827, 0.1582, 0.05045, 0.1167, 0.08029, 0.08029, 0.1167, 0.05045, 0.1582, 0.02827, 0.2032, 0.01461, 0.25, 0.01, 0.2968, 0.01461, 0.3418, 0.02827, 0.3833, 0.05045, 0.4197, 0.08029, 0.4496, 0.1167, 0.4717, 0.1582, 0.4854, 0.2032, 0.49, 0.25, 0.4854, 0.2968, 0.4717, 0.3418, 0.4496, 0.3833, 0.4197, 0.4197, 0.3833, 0.4496, 0.3418, 0.4717, 0.0625, 0.5, 0.0625, 1.0, 0.03125, 1.0, 0.03125, 0.5, 0.03125, 0.5, 0.03125, 1.0, 0.0, 1.0, 0.0, 0.5, 0.75, 0.49, 0.7968, 0.4854, 0.8418, 0.4717, 0.8833, 0.4496, 0.9197, 0.4197, 0.9496, 0.3833, 0.9717, 0.3418, 0.9854, 0.2968, 0.99, 0.25, 0.9854, 0.2032, 0.9717, 0.1582, 0.9496, 0.1167, 0.9197, 0.08029, 0.8833, 0.05045, 0.8418, 0.02827, 0.7968, 0.01461, 0.75, 0.01, 0.7032, 0.01461, 0.6582, 0.02827, 0.6167, 0.05045, 0.5803, 0.08029, 0.5504, 0.1167, 0.5283, 0.1582, 0.5146, 0.2032, 0.51, 0.25, 0.5146, 0.2968, 0.5283, 0.3418, 0.5504, 0.3833, 0.5803, 0.4197, 0.6167, 0.4496, 0.6582, 0.4717, 0.7032, 0.4854])
me_cylinder.materials.append(mat_material_005)
me_cylinder.update()

# ---- objects
ob_cube = bpy.data.objects.new('Cube', me_cube)
ob_light = bpy.data.objects.new('Light', light_light)
ob_camera = bpy.data.objects.new('Camera', cam_camera)
ob_cylinder = bpy.data.objects.new('Cylinder', me_cylinder_001)
ob_sphere = bpy.data.objects.new('Sphere', me_sphere)
ob_cylinder_001 = bpy.data.objects.new('Cylinder.001', me_cylinder)

# ---- transforms, parenting, visibility, modifiers, constraints
ob_cube.location = (6.692, -8.436, 4.749)
ob_cube.lock_rotations_4d = False
ob_cube.empty_display_type = 'ARROWS'
ob_cube.lineart.crease_threshold = 0.0
ob_light.location = (4.229, 1.001, 7.073)
ob_light.rotation_euler = (0.6503, 0.05522, 1.866)
ob_light.lock_rotations_4d = False
ob_light.empty_display_type = 'ARROWS'
ob_light.color = (0.0, 0.0, 0.0, 0.0)
ob_light.lineart.crease_threshold = 0.0
ob_camera.location = (35.46, -34.33, 10.65)
ob_camera.rotation_euler = (1.318, 0.0491, 0.7771)
ob_camera.scale = (1.796, 1.796, 1.796)
ob_camera.lock_rotations_4d = False
ob_camera.empty_display_type = 'ARROWS'
ob_camera.color = (0.0, 0.0, 0.0, 0.0)
ob_camera.display_type = 'WIRE'
ob_camera.lineart.crease_threshold = 0.0
ob_cylinder.location = (6.652, -8.421, 2.793)
ob_sphere.location = (6.714, -8.461, 0.1498)
ob_cylinder_001.location = (0.9244, -0.1009, -0.5841)
ob_cylinder_001.scale = (-16.99, -16.99, -0.1996)

# ---- collection membership
col_collection.objects.link(ob_cube)
col_collection.objects.link(ob_light)
col_collection.objects.link(ob_camera)
col_collection.objects.link(ob_cylinder)
col_collection.objects.link(ob_sphere)
col_collection.objects.link(ob_cylinder_001)

# ---- scene / render settings (as saved in the file)
scene.camera = ob_camera
scene.frame_start = 1; scene.frame_end = 250; scene.frame_set(-4)
scene.render.engine = 'BLENDER_EEVEE_NEXT'
bpy.context.view_layer.update()
